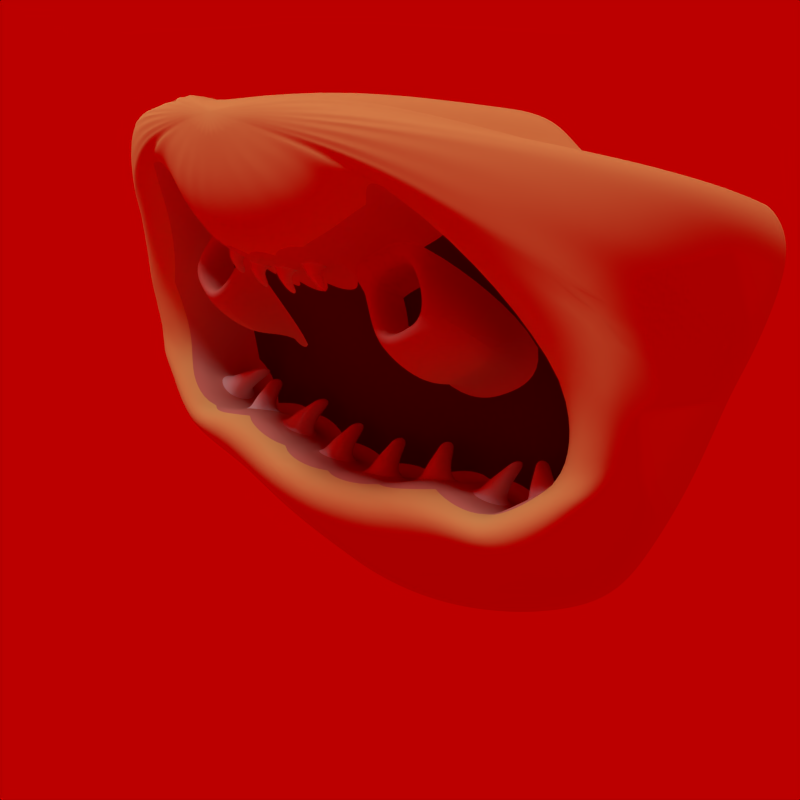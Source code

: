 # Source: plasma_discharge.blend  (saved by Blender 2.74.0; exported with 4.5.12 LTS)
import bpy
from mathutils import Matrix  # noqa: F401  (used for matrix-valued properties, if any)

bpy.ops.wm.read_factory_settings(use_empty=True)
scene = bpy.context.scene
scene.name = 'Scene'

# ---- collections
col_collection_1 = bpy.data.collections.new('Collection 1'); scene.collection.children.link(col_collection_1)

# ---- materials (node trees are filled in below, after node groups)
mat_red = bpy.data.materials.new('red')
mat_red.alpha_threshold = 0.0
mat_red.use_transparent_shadow = False
mat_red.diffuse_color = (0.6667, 0.2936, 0.2342, 1.0)
mat_red.roughness = 0.5
mat_base = bpy.data.materials.new('base')
mat_base.alpha_threshold = 0.0
mat_base.use_transparent_shadow = False
mat_base.diffuse_color = (0.8, 0.6, 0.2, 1.0)
mat_base.roughness = 0.5
mat_base.specular_intensity = 0.2
mat_dark = bpy.data.materials.new('dark')
mat_dark.alpha_threshold = 0.0
mat_dark.use_transparent_shadow = False
mat_dark.diffuse_color = (0.1, 0.0, 0.0, 1.0)
mat_dark.specular_color = (0.7, 0.5, 0.8)
mat_dark.roughness = 0.5
mat_dark.specular_intensity = 0.2
mat_yellow = bpy.data.materials.new('yellow')
mat_yellow.alpha_threshold = 0.0
mat_yellow.use_transparent_shadow = False
mat_yellow.diffuse_color = (1.0, 0.8, 0.5, 1.0)
mat_yellow.roughness = 0.5
mat_tooth = bpy.data.materials.new('Tooth')
mat_tooth.alpha_threshold = 0.0
mat_tooth.use_transparent_shadow = False
mat_tooth.roughness = 0.5

# ---- material node trees

# ---- world
world_world = bpy.data.worlds.new('World'); scene.world = world_world
world_world.color = (0.5, 0.0, 0.0)
world_world.use_sun_shadow = False
world_world.sun_shadow_jitter_overblur = 0.0
world_world.cycles.sampling_method = 'MANUAL'
world_world.cycles.sample_map_resolution = 256

# ---- cameras
cam_camera = bpy.data.cameras.new('Camera')
cam_camera.clip_end = 100.0
cam_camera.lens = 35.0
cam_camera.sensor_width = 30.0
cam_camera.sensor_height = 18.0
cam_camera.ortho_scale = 7.314
cam_camera.dof.focus_distance = 0.0
cam_camera.dof.aperture_fstop = 128.0

# ---- lights
light_point_004 = bpy.data.lights.new('Point.004', 'POINT')
light_point_004.color = (1.0, 0.0, 0.0)
light_point_004.transmission_factor = 0.0
light_point_004.shadow_buffer_clip_start = 0.5
light_point_004.shadow_soft_size = 0.1
light_point_004.shadow_maximum_resolution = 0.006
light_point_004.use_absolute_resolution = True
light_point_004.cycles.use_multiple_importance_sampling = False
light_point_003 = bpy.data.lights.new('Point.003', 'POINT')
light_point_003.color = (0.75, 1.0, 0.0)
light_point_003.transmission_factor = 0.0
light_point_003.shadow_buffer_clip_start = 0.5
light_point_003.shadow_soft_size = 0.1
light_point_003.shadow_maximum_resolution = 0.006
light_point_003.use_absolute_resolution = True
light_point_003.cycles.use_multiple_importance_sampling = False
light_point_002 = bpy.data.lights.new('Point.002', 'POINT')
light_point_002.color = (1.0, 0.0, 0.0)
light_point_002.transmission_factor = 0.0
light_point_002.shadow_buffer_clip_start = 0.5
light_point_002.shadow_soft_size = 0.1
light_point_002.shadow_maximum_resolution = 0.006
light_point_002.use_absolute_resolution = True
light_point_002.cycles.use_multiple_importance_sampling = False
light_point_001 = bpy.data.lights.new('Point.001', 'POINT')
light_point_001.color = (0.75, 1.0, 0.0)
light_point_001.transmission_factor = 0.0
light_point_001.shadow_buffer_clip_start = 0.5
light_point_001.shadow_soft_size = 0.1
light_point_001.shadow_maximum_resolution = 0.006
light_point_001.use_absolute_resolution = True
light_point_001.cycles.use_multiple_importance_sampling = False
light_point = bpy.data.lights.new('Point', 'POINT')
light_point.color = (1.0, 0.0, 0.0)
light_point.transmission_factor = 0.0
light_point.shadow_buffer_clip_start = 0.5
light_point.shadow_soft_size = 0.1
light_point.shadow_maximum_resolution = 0.006
light_point.use_absolute_resolution = True
light_point.cycles.use_multiple_importance_sampling = False
light_lamp = bpy.data.lights.new('Lamp', 'SUN')
light_lamp.transmission_factor = 0.0
light_lamp.cutoff_distance = 30.0
light_lamp.angle = 0.1993
light_lamp.energy = 1.0
light_lamp.shadow_buffer_clip_start = 1.001
light_lamp.shadow_soft_size = 0.1
light_lamp.shadow_cascade_max_distance = 1000.0
light_lamp.cycles.use_multiple_importance_sampling = False

# ---- meshes
me_dragon = bpy.data.meshes.new('Dragon')
me_dragon.from_pydata([(0.3244, -0.2168, 13.14), (0.2228, -0.2228, 13.16), (0.2759, -0.2759, 13.07), (-0.4252, -0.7364, 12.51), (-0.5412, -0.6412, 12.51), (-0.5412, -0.6412, 12.76), (-0.4252, -0.7364, 12.76), (0.5412, -0.6412, 12.76), (0.5718, -0.4821, 12.84), (0.558, -0.4729, 12.57), (0.5412, -0.6412, 12.51), (0.2759, -0.2759, 12.94), (0.3797, -0.4158, 12.94), (0.4322, -0.4509, 12.78), (0.3968, -0.3968, 12.64), (0.2148, -0.5185, 12.64), (0.2512, -0.5719, 12.78), (0.2389, -0.5099, 12.94), (0.1493, -0.3605, 12.94), (-0.1493, -0.3605, 12.94), (-0.2389, -0.5099, 12.94), (-0.2512, -0.5719, 12.78), (-0.2148, -0.5185, 12.64), (-0.3968, -0.3968, 12.64), (-0.4322, -0.4509, 12.78), (-0.3797, -0.4158, 12.94), (-0.2759, -0.2759, 12.94), (0.1751, -0.262, 13.16), (0.1206, -0.2911, 13.16), (0.1493, -0.3605, 13.07), (0.2168, -0.3244, 13.07), (0.06148, -0.3091, 13.16), (0.07612, -0.3827, 13.07), (1.929e-17, -0.3151, 13.16), (2.389e-17, -0.3902, 13.07), (-0.06148, -0.3091, 13.16), (-0.07612, -0.3827, 13.07), (-0.1206, -0.2911, 13.16), (-0.1493, -0.3605, 13.07), (-0.1751, -0.262, 13.16), (-0.2168, -0.3244, 13.07), (-0.2228, -0.2228, 13.16), (-0.2759, -0.2759, 13.07), (-0.3244, -0.2168, 13.14), (-0.5718, -0.4821, 12.84), (-0.558, -0.4729, 12.57), (-0.4666, -0.3118, 12.64), (-0.3244, -0.2168, 12.94), (-0.3355, -0.4103, 12.94), (-0.3349, -0.4094, 12.84), (-0.2696, -0.3213, 12.84), (-0.2702, -0.3222, 12.94), (-0.1943, -0.3729, 12.94), (-0.1937, -0.372, 12.84), (-0.2501, -0.4661, 12.84), (-0.2507, -0.467, 12.94), (0.2507, -0.467, 12.94), (0.2501, -0.4661, 12.84), (0.1937, -0.372, 12.84), (0.1943, -0.3729, 12.94), (0.2702, -0.3222, 12.94), (0.2696, -0.3213, 12.84), (0.3349, -0.4094, 12.84), (0.3355, -0.4103, 12.94), (0.4252, -0.7364, 12.51), (0.2929, -0.7071, 12.51), (0.2929, -0.7071, 12.76), (0.4252, -0.7364, 12.76), (0.1493, -0.7507, 12.51), (0.1493, -0.7507, 12.76), (4.686e-17, -0.7654, 12.51), (4.686e-17, -0.7654, 12.76), (-0.1493, -0.7507, 12.51), (-0.1493, -0.7507, 12.76), (-0.2929, -0.7071, 12.51), (-0.2929, -0.7071, 12.76), (-0.3475, -0.5201, 12.78), (-0.3119, -0.4667, 12.64), (0.3244, -0.2168, 12.94), (0.4666, -0.3118, 12.64), (0.3138, -0.4696, 12.94), (0.3475, -0.5201, 12.78), (-0.2347, -0.3513, 12.94), (-0.2341, -0.3504, 12.84), (-0.2958, -0.4427, 12.94), (-0.2952, -0.4418, 12.84), (0.2347, -0.3513, 12.94), (0.2341, -0.3504, 12.84), (0.2958, -0.4427, 12.94), (0.2952, -0.4418, 12.84), (0.3119, -0.4667, 12.64), (0.2168, -0.3244, 12.94), (-0.3138, -0.4696, 12.94), (0.4822, -0.8216, 12.8), (0.6137, -0.7137, 12.8), (0.7216, -0.5822, 12.8), (0.3321, -0.8018, 12.8), (0.1693, -0.8512, 12.8), (5.314e-17, -0.8679, 12.8), (-0.1693, -0.8512, 12.8), (-0.3321, -0.8018, 12.8), (-0.4822, -0.8216, 12.8), (-0.6137, -0.7137, 12.8), (-0.7216, -0.5822, 12.8), (-0.2168, -0.3244, 12.94), (0.3902, -0.1682, 13.14), (0.7654, -0.1682, 12.91), (0.7507, -0.1335, 12.91), (0.3827, -0.1552, 13.14), (-2.541e-21, -0.1682, 13.22), (0.3827, -0.1919, 13.14), (0.7507, -0.2651, 12.91), (0.3605, -0.2044, 13.14), (0.7071, -0.3479, 12.91), (-0.3605, -0.2044, 13.14), (-0.3827, -0.1919, 13.14), (-0.7071, -0.3479, 12.91), (-0.7507, -0.2651, 12.91), (-0.3902, -0.1682, 13.14), (-0.7654, -0.1682, 12.91), (-0.3827, -0.1552, 13.14), (-0.7507, -0.1335, 12.91), (-0.3605, -0.1335, 13.14), (-0.7071, -0.1271, 12.91), (-0.3244, -0.1121, 13.14), (-0.6364, -0.08372, 12.51), (-0.2759, -0.09873, 13.14), (-0.5412, -0.05749, 12.51), (-0.2168, -0.09557, 13.14), (-0.4252, -0.04998, 12.51), (-0.1493, -0.1102, 13.14), (-0.2929, -0.03533, 12.51), (-0.07612, -0.1199, 13.14), (-0.1493, -0.03107, 12.91), (-7.168e-17, -0.1188, 13.14), (-1.406e-16, -0.01636, 12.91), (0.07612, -0.1199, 13.14), (0.1493, -0.03107, 12.91), (0.1493, -0.1102, 13.14), (0.2929, -0.03533, 12.51), (0.2168, -0.09557, 13.14), (0.4252, -0.04998, 12.51), (0.2759, -0.09873, 13.14), (0.5412, -0.05749, 12.51), (0.3244, -0.1121, 13.14), (0.6364, -0.08372, 12.51), (0.3605, -0.1335, 13.14), (0.7071, -0.1271, 12.91), (0.75, -0.2, 12.52), (0.7308, -0.1195, 12.52), (0.7308, -0.3426, 12.52), (0.6739, -0.4145, 12.44), (0.6515, -0.5873, 12.44), (-0.7308, -0.3426, 12.52), (-0.6739, -0.4145, 12.44), (-0.75, -0.2, 12.52), (-0.7308, -0.1195, 12.52), (-0.6739, -0.06905, 12.52), (-0.1951, 0.06732, 12.52), (-1.832e-16, 0.08654, 12.52), (0.1951, 0.06732, 12.52), (0.6739, -0.06905, 12.52), (0.6071, -0.7389, 12.44), (0.5556, -0.8632, 12.44), (0.3827, -0.9557, 12.44), (0.1951, -1.013, 12.44), (6.169e-17, -1.032, 12.44), (-0.1951, -1.013, 12.44), (-0.3827, -0.9557, 12.44), (-0.5556, -0.8632, 12.44), (-0.6071, -0.7389, 12.44), (-0.6515, -0.5873, 12.44), (0.1095, -0.5504, 12.64), (3.436e-17, -0.5612, 12.64), (-0.1095, -0.5504, 12.64), (0.07612, -0.3827, 12.94), (2.389e-17, -0.3902, 12.94), (-0.07612, -0.3827, 12.94), (-0.4561, -0.711, 12.6), (-0.5103, -0.6666, 12.6), (-0.5103, -0.6666, 12.68), (-0.4561, -0.711, 12.68), (0.3862, -0.7277, 12.6), (0.3319, -0.7157, 12.6), (0.3319, -0.7157, 12.68), (0.3862, -0.7277, 12.68), (0.2546, -0.7187, 12.6), (0.1876, -0.739, 12.6), (0.1876, -0.739, 12.68), (0.2546, -0.7187, 12.68), (0.1095, -0.7546, 12.6), (0.03981, -0.7614, 12.6), (0.03981, -0.7614, 12.68), (0.1095, -0.7546, 12.68), (-0.03981, -0.7614, 12.6), (-0.1095, -0.7546, 12.6), (-0.1095, -0.7546, 12.68), (-0.03981, -0.7614, 12.68), (-0.1876, -0.739, 12.6), (-0.2546, -0.7187, 12.6), (-0.2546, -0.7187, 12.68), (-0.1876, -0.739, 12.68), (-0.3319, -0.7157, 12.6), (-0.3862, -0.7277, 12.6), (-0.3862, -0.7277, 12.68), (-0.3319, -0.7157, 12.68), (0.5103, -0.6666, 12.6), (0.4561, -0.711, 12.6), (0.4561, -0.711, 12.68), (0.5103, -0.6666, 12.68), (-0.4198, -0.6115, 12.58), (-0.4198, -0.6115, 12.62), (0.3807, -0.6241, 12.58), (0.3807, -0.6241, 12.62), (0.1921, -0.6332, 12.58), (0.1921, -0.6332, 12.62), (0.06486, -0.6585, 12.58), (0.06486, -0.6585, 12.62), (-0.06486, -0.6585, 12.58), (-0.06486, -0.6585, 12.62), (-0.1921, -0.6332, 12.58), (-0.1921, -0.6332, 12.62), (-0.3807, -0.6241, 12.58), (-0.3807, -0.6241, 12.62), (0.4198, -0.6115, 12.58), (0.4198, -0.6115, 12.62), (0.1302, -0.3663, 12.98), (0.1302, -0.3663, 13.02), (0.09526, -0.3769, 13.02), (0.09526, -0.3769, 12.98), (0.05622, -0.3846, 12.98), (0.05622, -0.3846, 13.02), (0.0199, -0.3882, 13.02), (0.0199, -0.3882, 12.98), (-0.0199, -0.3882, 12.98), (-0.0199, -0.3882, 13.02), (-0.05622, -0.3846, 13.02), (-0.05622, -0.3846, 12.98), (-0.09526, -0.3769, 12.98), (-0.09526, -0.3769, 13.02), (-0.1302, -0.3663, 13.02), (-0.1302, -0.3663, 12.98), (0.1272, -0.4194, 12.96), (0.1272, -0.4194, 12.97), (0.04296, -0.4362, 12.97), (0.04296, -0.4362, 12.96), (-0.04296, -0.4362, 12.97), (-0.04296, -0.4362, 12.96), (-0.1272, -0.4194, 12.97), (-0.1272, -0.4194, 12.96), (0.4499, -0.6298, 12.59), (0.4801, -0.6482, 12.61), (-0.444, -0.6778, 12.61), (-0.4319, -0.6447, 12.59), (-0.1891, -0.7038, 12.67), (-0.1906, -0.6685, 12.64), (-0.05651, -0.6928, 12.59), (-0.04816, -0.7271, 12.61), (0.3482, -0.6852, 12.67), (0.3644, -0.6547, 12.64), (-0.1891, -0.7038, 12.61), (-0.1906, -0.6685, 12.59), (0.3825, -0.6586, 12.59), (0.3843, -0.6932, 12.61), (0.2338, -0.6902, 12.67), (0.2129, -0.6617, 12.64), (-0.3825, -0.6586, 12.59), (-0.3843, -0.6932, 12.61), (-0.3843, -0.6932, 12.67), (-0.3825, -0.6586, 12.64), (0.2338, -0.6902, 12.61), (0.2129, -0.6617, 12.59), (0.4801, -0.6482, 12.67), (0.4499, -0.6298, 12.64), (-0.04816, -0.7271, 12.67), (-0.05651, -0.6928, 12.64), (-0.4801, -0.6482, 12.67), (-0.4499, -0.6298, 12.64), (0.07974, -0.6905, 12.59), (0.09462, -0.7226, 12.61), (0.09462, -0.7226, 12.67), (0.07974, -0.6905, 12.64), (0.444, -0.6778, 12.61), (0.4319, -0.6447, 12.59), (-0.07974, -0.6905, 12.59), (-0.09462, -0.7226, 12.61), (-0.09462, -0.7226, 12.67), (-0.07974, -0.6905, 12.64), (-0.4319, -0.6447, 12.64), (-0.444, -0.6778, 12.67), (-0.2129, -0.6617, 12.64), (-0.2338, -0.6902, 12.67), (0.3644, -0.6547, 12.59), (0.3482, -0.6852, 12.61), (0.1906, -0.6685, 12.64), (0.1891, -0.7038, 12.67), (0.4319, -0.6447, 12.64), (0.444, -0.6778, 12.67), (-0.3644, -0.6547, 12.59), (-0.3482, -0.6852, 12.61), (0.05651, -0.6928, 12.59), (0.04816, -0.7271, 12.61), (0.04816, -0.7271, 12.67), (0.05651, -0.6928, 12.64), (-0.4499, -0.6298, 12.59), (-0.4801, -0.6482, 12.61), (0.3843, -0.6932, 12.67), (0.3825, -0.6586, 12.64), (-0.2129, -0.6617, 12.59), (-0.2338, -0.6902, 12.61), (-0.3482, -0.6852, 12.67), (-0.3644, -0.6547, 12.64), (0.1906, -0.6685, 12.59), (0.1891, -0.7038, 12.61), (0.04738, -0.419, 13.0), (0.0518, -0.4018, 13.02), (0.04738, -0.419, 12.97), (0.0518, -0.4018, 12.99), (-0.02759, -0.4042, 12.99), (-0.03528, -0.4202, 12.97), (-0.1166, -0.4052, 13.0), (-0.1059, -0.3911, 13.02), (0.1282, -0.4017, 13.0), (0.1292, -0.384, 13.02), (0.1282, -0.4017, 12.97), (0.1292, -0.384, 12.99), (-0.03528, -0.4202, 13.0), (-0.02759, -0.4042, 13.02), (-0.1292, -0.384, 12.99), (-0.1282, -0.4017, 12.97), (0.02759, -0.4042, 13.02), (0.03528, -0.4202, 13.0), (-0.04738, -0.419, 13.0), (-0.0518, -0.4018, 13.02), (-0.0518, -0.4018, 12.99), (-0.04738, -0.419, 12.97), (-0.1292, -0.384, 13.02), (-0.1282, -0.4017, 13.0), (0.1059, -0.3911, 13.02), (0.1166, -0.4052, 13.0), (-0.1166, -0.4052, 12.97), (-0.1059, -0.3911, 12.99), (0.02759, -0.4042, 12.99), (0.03528, -0.4202, 12.97), (0.1059, -0.3911, 12.99), (0.1166, -0.4052, 12.97)], [], [(0, 1, 2), (7, 8, 9, 10), (11, 12, 13, 14), (15, 16, 17, 18), (19, 20, 21, 22), (23, 24, 25, 26), (27, 28, 29, 30), (30, 2, 1, 27), (28, 31, 32, 29), (31, 33, 34, 32), (33, 35, 36, 34), (35, 37, 38, 36), (37, 39, 40, 38), (39, 41, 42, 40), (43, 42, 41), (43, 44, 45, 46, 47), (48, 49, 50, 51), (52, 53, 54, 55), (56, 57, 58, 59), (60, 61, 62, 63), (255, 261, 220, 221), (4, 45, 44, 5), (22, 21, 76, 77), (78, 79, 9, 8, 0), (80, 17, 16, 81), (77, 76, 24, 23), (81, 13, 12, 80), (82, 83, 53, 52), (51, 50, 83, 82), (84, 85, 49, 48), (55, 54, 85, 84), (86, 87, 61, 60), (59, 58, 87, 86), (88, 89, 57, 56), (63, 62, 89, 88), (14, 13, 81, 90), (11, 60, 63, 12), (91, 86, 60, 11), (18, 59, 86, 91), (92, 25, 24, 76), (80, 88, 56, 17), (12, 63, 88, 80), (17, 56, 59, 18), (76, 21, 20, 92), (90, 81, 16, 15), (58, 57, 89, 87), (62, 61, 87, 89), (50, 49, 85, 83), (54, 53, 83, 85), (7, 67, 93, 94), (94, 95, 7), (67, 66, 96, 93), (66, 69, 97, 96), (69, 71, 98, 97), (71, 73, 99, 98), (73, 75, 100, 99), (75, 6, 101, 100), (6, 5, 102, 101), (5, 103, 102), (19, 52, 55, 20), (104, 82, 52, 19), (26, 51, 82, 104), (92, 84, 48, 25), (20, 55, 84, 92), (25, 48, 51, 26), (105, 106, 107, 108), (105, 109, 110), (110, 111, 106, 105), (110, 109, 112), (112, 113, 111, 110), (112, 109, 0), (0, 113, 112), (0, 2, 78), (0, 8, 113), (114, 109, 115), (114, 116, 43), (115, 117, 116, 114), (115, 109, 118), (118, 119, 117, 115), (118, 109, 120), (120, 121, 119, 118), (120, 109, 122), (122, 123, 121, 120), (122, 109, 124), (124, 125, 123, 122), (124, 109, 126), (126, 127, 125, 124), (126, 109, 128), (128, 129, 127, 126), (128, 109, 130), (130, 131, 129, 128), (130, 109, 132), (132, 133, 131, 130), (132, 109, 134), (134, 135, 133, 132), (134, 109, 136), (136, 137, 135, 134), (136, 109, 138), (138, 139, 137, 136), (138, 109, 140), (140, 141, 139, 138), (140, 109, 142), (142, 143, 141, 140), (142, 109, 144), (144, 145, 143, 142), (144, 109, 146), (146, 147, 145, 144), (146, 109, 108), (108, 107, 147, 146), (108, 109, 105), (106, 148, 149, 107), (111, 150, 148, 106), (113, 151, 150, 111), (113, 8, 95), (113, 95, 152, 151), (117, 153, 154, 116), (119, 155, 153, 117), (121, 156, 155, 119), (123, 157, 156, 121), (135, 159, 158, 133), (137, 160, 159, 135), (107, 149, 161, 147), (152, 95, 94, 162), (162, 94, 93, 163), (163, 93, 96, 164), (164, 96, 97, 165), (165, 97, 98, 166), (166, 98, 99, 167), (167, 99, 100, 168), (168, 100, 101, 169), (169, 101, 102, 170), (170, 102, 103, 171), (154, 171, 103, 116), (109, 1, 0), (109, 27, 1), (109, 28, 27), (109, 31, 28), (109, 33, 31), (109, 35, 33), (109, 37, 35), (109, 39, 37), (109, 41, 39), (10, 14, 90, 64), (10, 9, 79, 14), (64, 90, 15, 65), (65, 15, 172, 68), (68, 172, 173, 70), (70, 173, 174, 72), (72, 174, 22, 74), (74, 22, 77, 3), (3, 77, 23, 4), (116, 44, 43), (103, 5, 44), (103, 44, 116), (14, 79, 78, 11), (11, 2, 30, 91), (91, 30, 29, 18), (18, 175, 172, 15), (173, 172, 175, 176), (176, 177, 174, 173), (316, 314, 244, 245), (22, 174, 177, 19), (19, 38, 40, 104), (104, 40, 42, 26), (23, 46, 45, 4), (26, 47, 46, 23), (26, 42, 47), (47, 42, 43), (78, 2, 11), (43, 109, 114), (43, 41, 109), (8, 7, 95), (3, 4, 179, 178), (4, 5, 180, 179), (5, 6, 181, 180), (6, 3, 178, 181), (64, 65, 183, 182), (65, 66, 184, 183), (66, 67, 185, 184), (67, 64, 182, 185), (65, 68, 187, 186), (68, 69, 188, 187), (69, 66, 189, 188), (66, 65, 186, 189), (68, 70, 191, 190), (70, 71, 192, 191), (71, 69, 193, 192), (69, 68, 190, 193), (70, 72, 195, 194), (72, 73, 196, 195), (73, 71, 197, 196), (71, 70, 194, 197), (72, 74, 199, 198), (74, 75, 200, 199), (75, 73, 201, 200), (73, 72, 198, 201), (74, 3, 203, 202), (3, 6, 204, 203), (6, 75, 205, 204), (75, 74, 202, 205), (10, 64, 207, 206), (64, 67, 208, 207), (67, 7, 209, 208), (7, 10, 206, 209), (266, 269, 223, 222), (265, 271, 214, 215), (273, 250, 224, 225), (275, 256, 218, 219), (281, 278, 216, 217), (262, 292, 212), (292, 259, 213, 212), (256, 284, 218), (290, 255, 221), (288, 253, 210, 211), (284, 287, 219, 218), (250, 283, 224), (294, 265, 215), (296, 273, 225), (298, 266, 222), (300, 303, 217, 216), (287, 275, 219), (304, 277, 211, 210), (278, 300, 216), (253, 304, 210), (259, 307, 213), (308, 290, 221, 220), (307, 262, 212, 213), (269, 311, 223), (261, 308, 220), (312, 294, 215, 214), (311, 298, 222, 223), (271, 312, 214), (303, 281, 217), (283, 296, 225, 224), (277, 288, 211), (18, 29, 227, 226), (29, 32, 228, 227), (32, 175, 229, 228), (175, 18, 226, 229), (175, 32, 231, 230), (32, 34, 232, 231), (34, 176, 233, 232), (176, 175, 230, 233), (176, 34, 235, 234), (34, 36, 236, 235), (36, 177, 237, 236), (177, 176, 234, 237), (177, 36, 239, 238), (36, 38, 240, 239), (38, 19, 241, 240), (19, 177, 238, 241), (324, 322, 243, 242), (319, 326, 246, 247), (335, 319, 247), (332, 335, 247, 246), (314, 331, 244), (320, 337, 248), (322, 339, 243), (340, 320, 248, 249), (331, 343, 245, 244), (343, 316, 245), (326, 332, 246), (337, 329, 249, 248), (339, 345, 242, 243), (329, 340, 249), (345, 324, 242), (229, 226, 325, 344), (344, 325, 324, 345), (241, 238, 341, 328), (328, 341, 340, 329), (228, 229, 344, 338), (338, 344, 345, 339), (240, 241, 328, 336), (336, 328, 329, 337), (235, 236, 333, 327), (327, 333, 332, 326), (233, 230, 317, 342), (342, 317, 316, 343), (232, 233, 342, 330), (330, 342, 343, 331), (238, 239, 321, 341), (341, 321, 320, 340), (227, 228, 338, 323), (323, 338, 339, 322), (239, 240, 336, 321), (321, 336, 337, 320), (231, 232, 330, 315), (315, 330, 331, 314), (236, 237, 334, 333), (333, 334, 335, 332), (237, 234, 318, 334), (334, 318, 319, 335), (234, 235, 327, 318), (318, 327, 326, 319), (226, 227, 323, 325), (325, 323, 322, 324), (180, 181, 289, 276), (276, 289, 288, 277), (207, 208, 297, 282), (282, 297, 296, 283), (192, 193, 280, 302), (302, 280, 281, 303), (186, 187, 313, 270), (270, 313, 312, 271), (205, 202, 299, 310), (310, 299, 298, 311), (187, 188, 295, 313), (313, 295, 294, 312), (198, 199, 309, 260), (260, 309, 308, 261), (204, 205, 310, 268), (268, 310, 311, 269), (185, 182, 263, 306), (306, 263, 262, 307), (199, 200, 291, 309), (309, 291, 290, 308), (184, 185, 306, 258), (258, 306, 307, 259), (178, 179, 305, 252), (252, 305, 304, 253), (190, 191, 301, 279), (279, 301, 300, 278), (179, 180, 276, 305), (305, 276, 277, 304), (196, 197, 274, 286), (286, 274, 275, 287), (191, 192, 302, 301), (301, 302, 303, 300), (202, 203, 267, 299), (299, 267, 266, 298), (208, 209, 272, 297), (297, 272, 273, 296), (188, 189, 264, 295), (295, 264, 265, 294), (206, 207, 282, 251), (251, 282, 283, 250), (195, 196, 286, 285), (285, 286, 287, 284), (181, 178, 252, 289), (289, 252, 253, 288), (200, 201, 254, 291), (291, 254, 255, 290), (194, 195, 285, 257), (257, 285, 284, 256), (183, 184, 258, 293), (293, 258, 259, 292), (182, 183, 293, 263), (263, 293, 292, 262), (193, 190, 279, 280), (280, 279, 278, 281), (197, 194, 257, 274), (274, 257, 256, 275), (209, 206, 251, 272), (272, 251, 250, 273), (189, 186, 270, 264), (264, 270, 271, 265), (203, 204, 268, 267), (267, 268, 269, 266), (230, 231, 315, 317), (317, 315, 314, 316), (201, 198, 260, 254), (254, 260, 261, 255), (123, 125, 157), (147, 161, 145), (137, 139, 160), (133, 158, 131)])
me_dragon.polygons.foreach_set('use_smooth', [True] * 366)
me_dragon.polygons.foreach_set('material_index', [1, 0, 0, 0, 0, 0, 1, 1, 1, 1, 1, 1, 1, 1, 1, 0, 0, 0, 0, 0, 4, 0, 0, 0, 0, 0, 0, 0, 0, 0, 0, 0, 0, 0, 0, 0, 0, 0, 0, 0, 0, 0, 0, 0, 0, 2, 2, 2, 2, 1, 1, 1, 1, 1, 1, 1, 1, 1, 1, 0, 0, 0, 0, 0, 0, 1, 1, 1, 1, 1, 1, 1, 0, 1, 1, 1, 1, 1, 1, 1, 1, 1, 1, 1, 1, 1, 1, 1, 1, 1, 1, 1, 1, 1, 1, 1, 1, 1, 1, 1, 1, 1, 1, 1, 1, 1, 1, 1, 1, 1, 1, 1, 1, 1, 1, 1, 1, 1, 1, 1, 1, 1, 1, 1, 1, 1, 1, 1, 1, 1, 1, 1, 1, 1, 1, 1, 1, 1, 1, 1, 1, 1, 2, 2, 2, 2, 2, 2, 2, 2, 2, 1, 1, 1, 2, 0, 0, 2, 2, 2, 4, 2, 0, 0, 2, 2, 0, 0, 0, 1, 1, 1, 0, 0, 0, 0, 0, 0, 0, 0, 0, 0, 0, 0, 0, 0, 0, 0, 0, 0, 0, 0, 0, 0, 0, 0, 0, 0, 0, 0, 0, 0, 0, 0, 4, 4, 4, 4, 4, 4, 4, 4, 4, 4, 4, 4, 4, 4, 4, 4, 4, 4, 4, 4, 4, 4, 4, 4, 4, 4, 4, 4, 4, 4, 4, 0, 0, 0, 0, 0, 0, 0, 0, 0, 0, 0, 0, 0, 0, 0, 0, 4, 4, 4, 4, 4, 4, 4, 4, 4, 4, 4, 4, 4, 4, 4, 4, 4, 4, 4, 4, 4, 4, 4, 4, 4, 4, 4, 4, 4, 4, 4, 4, 4, 4, 4, 4, 4, 4, 4, 4, 4, 4, 4, 4, 4, 4, 4, 4, 4, 4, 4, 4, 4, 4, 4, 4, 4, 4, 4, 4, 4, 4, 4, 4, 4, 4, 4, 4, 4, 4, 4, 4, 4, 4, 4, 4, 4, 4, 4, 4, 4, 4, 4, 4, 4, 4, 4, 4, 4, 4, 4, 4, 4, 4, 4, 4, 4, 4, 4, 4, 4, 4, 4, 4, 4, 4, 4, 4, 4, 4, 4, 1, 1, 1, 1])
_k = set([(0, 2), (0, 8), (2, 30), (3, 4), (3, 74), (4, 45), (5, 6), (5, 44), (6, 75), (7, 8), (7, 67), (9, 10), (9, 79), (10, 64), (11, 12), (11, 14), (11, 91), (12, 13), (12, 80), (13, 14), (13, 81), (14, 90), (15, 16), (15, 18), (15, 90), (16, 17), (16, 81), (17, 18), (17, 80), (18, 91), (19, 20), (19, 22), (19, 104), (20, 21), (20, 92), (21, 22), (21, 76), (22, 77), (23, 24), (23, 26), (23, 77), (24, 25), (24, 76), (25, 26), (25, 92), (26, 104), (29, 30), (29, 32), (32, 34), (34, 36), (36, 38), (38, 40), (40, 42), (42, 43), (43, 44), (45, 46), (46, 47), (48, 49), (48, 51), (48, 84), (49, 50), (49, 85), (50, 51), (50, 83), (51, 82), (52, 53), (52, 55), (52, 82), (53, 54), (53, 83), (54, 55), (54, 85), (55, 84), (56, 57), (56, 59), (56, 88), (57, 58), (57, 89), (58, 59), (58, 87), (59, 86), (60, 61), (60, 63), (60, 86), (61, 62), (61, 87), (62, 63), (62, 89), (63, 88), (64, 65), (65, 68), (66, 67), (66, 69), (68, 70), (69, 71), (70, 72), (71, 73), (72, 74), (73, 75), (78, 79), (178, 179), (178, 181), (179, 180), (180, 181), (182, 183), (182, 185), (183, 184), (184, 185), (186, 187), (186, 189), (187, 188), (188, 189), (190, 191), (190, 193), (191, 192), (192, 193), (194, 195), (194, 197), (195, 196), (196, 197), (198, 199), (198, 201), (199, 200), (200, 201), (202, 203), (202, 205), (203, 204), (204, 205), (206, 207), (206, 209), (207, 208), (208, 209), (210, 211), (212, 213), (214, 215), (216, 217), (218, 219), (220, 221), (222, 223), (224, 225), (226, 227), (226, 229), (227, 228), (228, 229), (230, 231), (230, 233), (231, 232), (232, 233), (234, 235), (234, 237), (235, 236), (236, 237), (238, 239), (238, 241), (239, 240), (240, 241), (242, 243), (244, 245), (246, 247), (248, 249)])
me_dragon.attributes.new('sharp_edge', 'BOOLEAN', 'EDGE').data.foreach_set('value', [ (min(e.vertices), max(e.vertices)) in _k for e in me_dragon.edges])
me_dragon.materials.append(mat_red)
me_dragon.materials.append(mat_base)
me_dragon.materials.append(mat_dark)
me_dragon.materials.append(mat_yellow)
me_dragon.materials.append(mat_tooth)
me_dragon.use_remesh_preserve_volume = False
me_dragon.use_remesh_preserve_attributes = False
me_dragon.use_mirror_vertex_groups = False
me_dragon.update()
me_dragon.normals_split_custom_set([tuple(v) for v in zip(*[iter([0.1751, -0.604, 0.7775, 0.2709, -0.5323, 0.802, 0.3178, -0.7277, 0.6079, -0.8965, 0.4427, 0.01722, -0.9173, -0.3969, -0.03149, -0.9813, -0.1922, -0.007766, -0.8506, 0.5257, 0.01353, 0.7794, 0.6209, 0.08339, 0.7794, 0.6209, 0.08339, 0.7794, 0.6209, 0.08339, 0.7794, 0.6209, 0.08339, -0.8719, -0.4825, 0.08339, -0.8719, -0.4825, 0.08339, -0.8719, -0.4825, 0.08339, -0.8719, -0.4825, 0.08339, 0.8719, -0.4825, 0.08339, 0.8719, -0.4825, 0.08339, 0.8719, -0.4825, 0.08339, 0.8719, -0.4825, 0.08339, -0.7794, 0.6209, 0.08339, -0.7794, 0.6209, 0.08339, -0.7794, 0.6209, 0.08339, -0.7794, 0.6209, 0.08339, 0.3278, -0.4827, 0.8122, 0.2313, -0.5488, 0.8033, 0.2956, -0.7136, 0.6351, 0.4291, -0.6422, 0.6351, 0.4291, -0.6422, 0.6351, 0.3178, -0.7277, 0.6079, 0.2709, -0.5323, 0.802, 0.3278, -0.4827, 0.8122, 0.2313, -0.5488, 0.8033, 0.12, -0.5923, 0.7967, 0.1507, -0.7576, 0.6351, 0.2956, -0.7136, 0.6351, 0.12, -0.5923, 0.7967, -1.966e-06, -0.6076, 0.7943, -3.643e-06, -0.7724, 0.6351, 0.1507, -0.7576, 0.6351, -1.966e-06, -0.6076, 0.7943, -0.12, -0.5923, 0.7967, -0.1507, -0.7576, 0.6351, -3.643e-06, -0.7724, 0.6351, -0.12, -0.5923, 0.7967, -0.2313, -0.5488, 0.8033, -0.2956, -0.7136, 0.6351, -0.1507, -0.7576, 0.6351, -0.2313, -0.5488, 0.8033, -0.3278, -0.4827, 0.8122, -0.4291, -0.6422, 0.6351, -0.2956, -0.7136, 0.6351, -0.3278, -0.4827, 0.8122, -0.2322, -0.4973, 0.836, -0.3178, -0.7277, 0.6079, -0.4291, -0.6422, 0.6351, -0.1682, -0.6057, 0.7777, -0.3178, -0.7277, 0.6079, -0.2322, -0.4973, 0.836, 0.07254, -0.9961, -0.0494, 0.9173, -0.3969, -0.03149, 0.9813, -0.1922, -0.007766, 0.7763, -0.6275, -0.05918, -0.0922, -0.9881, 0.1232, 0.8032, -0.5957, -0.0005273, 0.8032, -0.5957, -0.0005273, 0.8032, -0.5957, -0.0005273, 0.8032, -0.5957, -0.0005273, -0.8577, 0.5141, -0.0005274, -0.8577, 0.5141, -0.0005274, -0.8577, 0.5141, -0.0005274, -0.8577, 0.5141, -0.0005274, 0.8577, 0.5141, -0.0005274, 0.8577, 0.5141, -0.0005274, 0.8577, 0.5141, -0.0005274, 0.8577, 0.5141, -0.0005274, -0.8032, -0.5957, -0.0005273, -0.8032, -0.5957, -0.0005273, -0.8032, -0.5957, -0.0005273, -0.8032, -0.5957, -0.0005273, 0.762, 0.4261, 0.4876, 0.677, -0.202, -0.7077, 0.2081, 0.6861, -0.6971, 0.2837, 0.9352, 0.2118, 0.8506, 0.5257, 0.01353, 0.9813, -0.1922, -0.007766, 0.9173, -0.3969, -0.03149, 0.8965, 0.4427, 0.01722, -0.4331, -0.807, -0.4015, -0.4331, -0.807, -0.4015, -0.5084, -0.7609, -0.403, -0.5084, -0.7609, -0.403, 0.02024, -0.9872, 0.158, -0.7763, -0.6275, -0.05918, -0.9813, -0.1922, -0.007766, -0.9173, -0.3969, -0.03149, -0.07254, -0.9961, -0.0494, 0.5175, -0.7745, 0.3636, 0.4398, -0.8219, 0.3621, 0.4398, -0.8219, 0.3621, 0.5175, -0.7745, 0.3636, -0.5084, -0.7609, -0.403, -0.5084, -0.7609, -0.403, -0.5798, -0.709, -0.4015, -0.5798, -0.709, -0.4015, 0.5175, -0.7745, 0.3636, 0.591, -0.7208, 0.3621, 0.591, -0.7208, 0.3621, 0.5175, -0.7745, 0.3636, -0.5555, -0.8314, -0.01074, -0.5555, -0.8314, -0.01074, -0.4714, -0.8819, -0.01069, -0.4714, -0.8819, -0.01069, -0.6344, -0.773, -0.01069, -0.6344, -0.773, -0.01069, -0.5555, -0.8314, -0.01074, -0.5555, -0.8314, -0.01074, 0.5555, 0.8314, 0.01074, 0.5555, 0.8314, 0.01074, 0.6325, 0.7745, 0.01069, 0.6325, 0.7745, 0.01069, 0.4735, 0.8807, 0.01069, 0.4735, 0.8807, 0.01069, 0.5555, 0.8314, 0.01074, 0.5555, 0.8314, 0.01074, 0.5555, -0.8314, -0.01074, 0.5555, -0.8314, -0.01074, 0.6344, -0.773, -0.01069, 0.6344, -0.773, -0.01069, 0.4714, -0.8819, -0.01069, 0.4714, -0.8819, -0.01069, 0.5555, -0.8314, -0.01074, 0.5555, -0.8314, -0.01074, -0.5555, 0.8314, 0.01074, -0.5555, 0.8314, 0.01074, -0.4735, 0.8807, 0.01069, -0.4735, 0.8807, 0.01069, -0.6325, 0.7745, 0.01069, -0.6325, 0.7745, 0.01069, -0.5555, 0.8314, 0.01074, -0.5555, 0.8314, 0.01074, 0.5798, -0.709, -0.4015, 0.5798, -0.709, -0.4015, 0.5084, -0.7609, -0.403, 0.5084, -0.7609, -0.403, 0.007156, -0.009346, 0.9999, 0.007156, -0.009346, 0.9999, 0.008058, -0.006305, 0.9999, 0.008058, -0.006305, 0.9999, 0.006314, -0.00945, 0.9999, 0.006314, -0.00945, 0.9999, 0.007156, -0.009346, 0.9999, 0.007156, -0.009346, 0.9999, 0.005906, -0.01019, 0.9999, 0.005906, -0.01019, 0.9999, 0.006314, -0.00945, 0.9999, 0.006314, -0.00945, 0.9999, -0.5175, -0.7745, 0.3636, -0.591, -0.7208, 0.3621, -0.591, -0.7208, 0.3621, -0.5175, -0.7745, 0.3636, 0.004043, -0.006081, 1.0, 0.004043, -0.006081, 1.0, 0.002733, -0.009866, 0.9999, 0.002733, -0.009866, 0.9999, 0.008058, -0.006305, 0.9999, 0.008058, -0.006305, 0.9999, 0.004043, -0.006081, 1.0, 0.004043, -0.006081, 1.0, 0.002733, -0.009866, 0.9999, 0.002733, -0.009866, 0.9999, 0.005906, -0.01019, 0.9999, 0.005906, -0.01019, 0.9999, -0.5175, -0.7745, 0.3636, -0.4398, -0.8219, 0.3621, -0.4398, -0.8219, 0.3621, -0.5175, -0.7745, 0.3636, 0.5084, -0.7609, -0.403, 0.5084, -0.7609, -0.403, 0.4331, -0.807, -0.4015, 0.4331, -0.807, -0.4015, 0.001412, -0.01196, 0.9999, 0.001412, -0.01196, 0.9999, 0.005973, -0.008926, 0.9999, 0.005973, -0.008926, 0.9999, 0.01053, -0.005891, 0.9999, 0.01053, -0.005891, 0.9999, 0.005973, -0.008926, 0.9999, 0.005973, -0.008926, 0.9999, -0.01051, -0.005891, 0.9999, -0.01051, -0.005891, 0.9999, -0.005962, -0.008926, 0.9999, -0.005962, -0.008926, 0.9999, -0.001412, -0.01196, 0.9999, -0.001412, -0.01196, 0.9999, -0.005962, -0.008926, 0.9999, -0.005962, -0.008926, 0.9999, -0.2158, 0.07558, 0.9735, -0.0797, 0.3697, 0.9257, 0.3068, -0.5004, 0.8096, 0.525, -0.262, 0.8097, 0.525, -0.262, 0.8097, 0.785, -0.3549, 0.5078, -0.2158, 0.07558, 0.9735, -0.0797, 0.3697, 0.9257, -0.01514, 0.4001, 0.9164, 0.1725, -0.2795, 0.9445, 0.3068, -0.5004, 0.8096, -0.01514, 0.4001, 0.9164, -0.07164, 0.3602, 0.9301, 0.08155, -0.4042, 0.911, 0.1725, -0.2795, 0.9445, -0.07164, 0.3602, 0.9301, 0.0, 0.3672, 0.9301, 0.0, -0.4117, 0.9113, 0.08155, -0.4042, 0.911, 0.0, 0.3672, 0.9301, 0.07164, 0.3602, 0.9301, -0.08157, -0.4042, 0.911, 0.0, -0.4117, 0.9113, 0.07164, 0.3602, 0.9301, 0.01509, 0.4001, 0.9163, -0.1559, -0.2649, 0.9516, -0.08157, -0.4042, 0.911, 0.01509, 0.4001, 0.9163, 0.0797, 0.3697, 0.9257, -0.3065, -0.4891, 0.8166, -0.1559, -0.2649, 0.9516, 0.0797, 0.3697, 0.9257, 0.2106, 0.0747, 0.9747, -0.5234, -0.271, 0.8079, -0.3065, -0.4891, 0.8166, 0.2106, 0.0747, 0.9747, -0.7852, -0.3551, 0.5073, -0.5234, -0.271, 0.8079, -0.005895, -0.01019, 0.9999, -0.005895, -0.01019, 0.9999, -0.002725, -0.009866, 0.9999, -0.002725, -0.009866, 0.9999, -0.006318, -0.00945, 0.9999, -0.006318, -0.00945, 0.9999, -0.005895, -0.01019, 0.9999, -0.005895, -0.01019, 0.9999, -0.007166, -0.009346, 0.9999, -0.007166, -0.009346, 0.9999, -0.006318, -0.00945, 0.9999, -0.006318, -0.00945, 0.9999, -0.004048, -0.006081, 1.0, -0.004048, -0.006081, 1.0, -0.008066, -0.006305, 0.9999, -0.008066, -0.006305, 0.9999, -0.002725, -0.009866, 0.9999, -0.002725, -0.009866, 0.9999, -0.004048, -0.006081, 1.0, -0.004048, -0.006081, 1.0, -0.008066, -0.006305, 0.9999, -0.008066, -0.006305, 0.9999, -0.007166, -0.009346, 0.9999, -0.007166, -0.009346, 0.9999, 0.3888, 0.05578, 0.9196, 0.891, 0.0787, 0.4471, 0.7189, 0.564, 0.4063, 0.3115, 0.3949, 0.8643, 0.3888, 0.05578, 0.9196, -6.565e-08, 0.2656, 0.9641, 0.3579, -0.1827, 0.9157, 0.3579, -0.1827, 0.9157, 0.8211, -0.3043, 0.4829, 0.891, 0.0787, 0.4471, 0.3888, 0.05578, 0.9196, 0.3579, -0.1827, 0.9157, -6.565e-08, 0.2656, 0.9641, 0.2322, -0.4355, 0.8697, 0.2322, -0.4355, 0.8697, 0.6664, -0.5371, 0.5172, 0.8211, -0.3043, 0.4829, 0.3579, -0.1827, 0.9157, 0.2322, -0.4355, 0.8697, -6.565e-08, 0.2656, 0.9641, 0.1751, -0.604, 0.7775, 0.1751, -0.604, 0.7775, 0.6664, -0.5371, 0.5172, 0.2322, -0.4355, 0.8697, -0.07254, -0.9961, -0.0494, 0.7299, -0.6835, -5.21e-08, 0.02024, -0.9872, 0.158, 0.1751, -0.604, 0.7775, 0.0435, -0.5122, 0.8577, 0.6664, -0.5371, 0.5172, -0.226, -0.4429, 0.8676, -6.565e-08, 0.2656, 0.9641, -0.3612, -0.1785, 0.9153, -0.226, -0.4429, 0.8676, -0.6836, -0.4384, 0.5835, -0.1682, -0.6057, 0.7777, -0.3612, -0.1785, 0.9153, -0.8212, -0.3041, 0.4829, -0.6836, -0.4384, 0.5835, -0.226, -0.4429, 0.8676, -0.3612, -0.1785, 0.9153, -6.565e-08, 0.2656, 0.9641, -0.389, 0.05789, 0.9194, -0.389, 0.05789, 0.9194, -0.8908, 0.08003, 0.4474, -0.8212, -0.3041, 0.4829, -0.3612, -0.1785, 0.9153, -0.389, 0.05789, 0.9194, -6.565e-08, 0.2656, 0.9641, -0.3115, 0.3949, 0.8643, -0.3115, 0.3949, 0.8643, -0.7228, 0.5584, 0.4071, -0.8908, 0.08003, 0.4474, -0.389, 0.05789, 0.9194, -0.3115, 0.3949, 0.8643, -6.565e-08, 0.2656, 0.9641, -0.2067, 0.6897, 0.694, -0.2067, 0.6897, 0.694, -0.3028, 0.9037, 0.3028, -0.7228, 0.5584, 0.4071, -0.3115, 0.3949, 0.8643, -0.2067, 0.6897, 0.694, -6.565e-08, 0.2656, 0.9641, -0.2145, 0.7573, 0.6169, -0.2145, 0.7573, 0.6169, 0.03965, 0.9839, 0.1744, -0.3028, 0.9037, 0.3028, -0.2067, 0.6897, 0.694, -0.2145, 0.7573, 0.6169, -6.565e-08, 0.2656, 0.9641, -0.1414, 0.8263, 0.5452, -0.1414, 0.8263, 0.5452, -0.1642, 0.9738, 0.1571, 0.03965, 0.9839, 0.1744, -0.2145, 0.7573, 0.6169, -0.1414, 0.8263, 0.5452, -6.565e-08, 0.2656, 0.9641, -0.01859, 0.9073, 0.42, -0.01859, 0.9073, 0.42, -0.02469, 0.993, 0.1156, -0.1642, 0.9738, 0.1571, -0.1414, 0.8263, 0.5452, -0.01859, 0.9073, 0.42, -6.565e-08, 0.2656, 0.9641, -0.05368, 0.955, 0.2918, -0.05368, 0.955, 0.2918, -0.3337, 0.9246, 0.1838, -0.02469, 0.993, 0.1156, -0.01859, 0.9073, 0.42, -0.05368, 0.955, 0.2918, -6.565e-08, 0.2656, 0.9641, -0.07943, 0.8983, 0.4322, -0.07943, 0.8983, 0.4322, -0.3186, 0.8971, 0.306, -0.3337, 0.9246, 0.1838, -0.05368, 0.955, 0.2918, -0.07943, 0.8983, 0.4322, -6.565e-08, 0.2656, 0.9641, -0.0008243, 0.8781, 0.4785, -0.0008243, 0.8781, 0.4785, 0.0, 0.9461, 0.3238, -0.3186, 0.8971, 0.306, -0.07943, 0.8983, 0.4322, -0.0008243, 0.8781, 0.4785, -6.565e-08, 0.2656, 0.9641, 0.07708, 0.8984, 0.4323, 0.07708, 0.8984, 0.4323, 0.3179, 0.8972, 0.3065, 0.0, 0.9461, 0.3238, -0.0008243, 0.8781, 0.4785, 0.07708, 0.8984, 0.4323, -6.565e-08, 0.2656, 0.9641, 0.05162, 0.955, 0.2919, 0.05162, 0.955, 0.2919, 0.3314, 0.9258, 0.182, 0.3179, 0.8972, 0.3065, 0.07708, 0.8984, 0.4323, 0.05162, 0.955, 0.2919, -6.565e-08, 0.2656, 0.9641, 0.01783, 0.9073, 0.42, 0.01783, 0.9073, 0.42, 0.0578, 0.9927, 0.1063, 0.3314, 0.9258, 0.182, 0.05162, 0.955, 0.2919, 0.01783, 0.9073, 0.42, -6.565e-08, 0.2656, 0.9641, 0.1407, 0.8264, 0.5452, 0.1407, 0.8264, 0.5452, 0.198, 0.9659, 0.1666, 0.0578, 0.9927, 0.1063, 0.01783, 0.9073, 0.42, 0.1407, 0.8264, 0.5452, -6.565e-08, 0.2656, 0.9641, 0.2143, 0.7573, 0.6169, 0.2143, 0.7573, 0.6169, -0.04938, 0.9839, 0.1717, 0.198, 0.9659, 0.1666, 0.1407, 0.8264, 0.5452, 0.2143, 0.7573, 0.6169, -6.565e-08, 0.2656, 0.9641, 0.2067, 0.6897, 0.694, 0.2067, 0.6897, 0.694, 0.2988, 0.9088, 0.2913, -0.04938, 0.9839, 0.1717, 0.2143, 0.7573, 0.6169, 0.2067, 0.6897, 0.694, -6.565e-08, 0.2656, 0.9641, 0.3115, 0.3949, 0.8643, 0.3115, 0.3949, 0.8643, 0.7189, 0.564, 0.4063, 0.2988, 0.9088, 0.2913, 0.2067, 0.6897, 0.694, 0.3115, 0.3949, 0.8643, -6.565e-08, 0.2656, 0.9641, 0.3888, 0.05578, 0.9196, 0.891, 0.0787, 0.4471, 0.9975, 0.06018, -0.03696, 0.7753, 0.6316, 0.001848, 0.7189, 0.564, 0.4063, 0.8211, -0.3043, 0.4829, 0.9072, -0.4203, 0.0175, 0.9975, 0.06018, -0.03696, 0.891, 0.0787, 0.4471, 0.6664, -0.5371, 0.5172, 0.9841, -0.1596, -0.07735, 0.9072, -0.4203, 0.0175, 0.8211, -0.3043, 0.4829, 0.6664, -0.5371, 0.5172, 0.0435, -0.5122, 0.8577, 0.785, -0.3549, 0.5078, 0.6664, -0.5371, 0.5172, 0.785, -0.3549, 0.5078, 0.9644, -0.2492, -0.08892, 0.9841, -0.1596, -0.07735, -0.8212, -0.3041, 0.4829, -0.9075, -0.4195, 0.02045, -0.9838, -0.1616, -0.07775, -0.6836, -0.4384, 0.5835, -0.8908, 0.08003, 0.4474, -0.9974, 0.06224, -0.03519, -0.9075, -0.4195, 0.02045, -0.8212, -0.3041, 0.4829, -0.7228, 0.5584, 0.4071, -0.7743, 0.6328, 0.002255, -0.9974, 0.06224, -0.03519, -0.8908, 0.08003, 0.4474, -0.3028, 0.9037, 0.3028, -0.008128, 0.9921, 0.125, -0.7743, 0.6328, 0.002255, -0.7228, 0.5584, 0.4071, 0.0, 0.9461, 0.3238, 0.0007473, 0.9674, 0.2532, -0.4278, 0.8622, 0.2714, -0.3186, 0.8971, 0.306, 0.3179, 0.8972, 0.3065, 0.4358, 0.8595, 0.2671, 0.0007473, 0.9674, 0.2532, 0.0, 0.9461, 0.3238, 0.7189, 0.564, 0.4063, 0.7753, 0.6316, 0.001848, 0.01373, 0.9914, 0.1299, 0.2988, 0.9088, 0.2913, 0.9644, -0.2492, -0.08892, 0.785, -0.3549, 0.5078, 0.525, -0.262, 0.8097, 0.8323, -0.5529, 0.03865, 0.8323, -0.5529, 0.03865, 0.525, -0.262, 0.8097, 0.3068, -0.5004, 0.8096, 0.5325, -0.8147, 0.2298, 0.5325, -0.8147, 0.2298, 0.3068, -0.5004, 0.8096, 0.1725, -0.2795, 0.9445, 0.2371, -0.9053, 0.3525, 0.2371, -0.9053, 0.3525, 0.1725, -0.2795, 0.9445, 0.08155, -0.4042, 0.911, 0.1766, -0.8946, 0.4104, 0.1766, -0.8946, 0.4104, 0.08155, -0.4042, 0.911, 0.0, -0.4117, 0.9113, -0.0002352, -0.9113, 0.4117, -0.0002352, -0.9113, 0.4117, 0.0, -0.4117, 0.9113, -0.08157, -0.4042, 0.911, -0.1771, -0.8946, 0.4102, -0.1771, -0.8946, 0.4102, -0.08157, -0.4042, 0.911, -0.1559, -0.2649, 0.9516, -0.2416, -0.9046, 0.3511, -0.2416, -0.9046, 0.3511, -0.1559, -0.2649, 0.9516, -0.3065, -0.4891, 0.8166, -0.5441, -0.8097, 0.2201, -0.5441, -0.8097, 0.2201, -0.3065, -0.4891, 0.8166, -0.5234, -0.271, 0.8079, -0.837, -0.5461, 0.03491, -0.837, -0.5461, 0.03491, -0.5234, -0.271, 0.8079, -0.7852, -0.3551, 0.5073, -0.9675, -0.2339, -0.09651, -0.9838, -0.1616, -0.07775, -0.9675, -0.2339, -0.09651, -0.7852, -0.3551, 0.5073, -0.6836, -0.4384, 0.5835, -6.565e-08, 0.2656, 0.9641, 0.2709, -0.5323, 0.802, 0.1751, -0.604, 0.7775, -6.565e-08, 0.2656, 0.9641, 0.3278, -0.4827, 0.8122, 0.2709, -0.5323, 0.802, -6.565e-08, 0.2656, 0.9641, 0.2313, -0.5488, 0.8033, 0.3278, -0.4827, 0.8122, -6.565e-08, 0.2656, 0.9641, 0.12, -0.5923, 0.7967, 0.2313, -0.5488, 0.8033, -6.565e-08, 0.2656, 0.9641, -1.966e-06, -0.6076, 0.7943, 0.12, -0.5923, 0.7967, -6.565e-08, 0.2656, 0.9641, -0.12, -0.5923, 0.7967, -1.966e-06, -0.6076, 0.7943, -6.565e-08, 0.2656, 0.9641, -0.2313, -0.5488, 0.8033, -0.12, -0.5923, 0.7967, -6.565e-08, 0.2656, 0.9641, -0.3278, -0.4827, 0.8122, -0.2313, -0.5488, 0.8033, -6.565e-08, 0.2656, 0.9641, -0.2322, -0.4973, 0.836, -0.3278, -0.4827, 0.8122, 0.2508, -0.3022, 0.9196, 0.403, -0.4, 0.8232, 0.1521, -0.3898, 0.9083, 0.1521, -0.3898, 0.9083, 0.2508, -0.3022, 0.9196, 0.2447, -0.2922, 0.9245, 0.5115, -0.463, 0.7239, 0.403, -0.4, 0.8232, 0.1521, -0.3898, 0.9083, 0.1521, -0.3898, 0.9083, 0.1551, -0.6193, 0.7697, 0.09808, -0.4802, 0.8716, 0.09808, -0.4802, 0.8716, 0.1551, -0.6193, 0.7697, 0.1401, -0.7045, 0.6957, 0.1012, -0.5087, 0.855, 0.1012, -0.5087, 0.855, 0.1401, -0.7045, 0.6957, -2.823e-07, -0.7183, 0.6957, 0.0, -0.5187, 0.855, 0.0, -0.5187, 0.855, -2.823e-07, -0.7183, 0.6957, -0.1401, -0.7045, 0.6957, -0.1012, -0.5087, 0.855, -0.1012, -0.5087, 0.855, -0.1401, -0.7045, 0.6957, -0.1551, -0.6193, 0.7697, -0.09808, -0.4802, 0.8716, -0.09808, -0.4802, 0.8716, -0.1551, -0.6193, 0.7697, -0.1521, -0.3898, 0.9083, -0.1521, -0.3898, 0.9083, -0.1521, -0.3898, 0.9083, -0.1521, -0.3898, 0.9083, -0.4034, -0.3987, 0.8236, -0.2508, -0.3022, 0.9196, -0.6836, -0.4384, 0.5835, -0.0435, -0.5122, 0.8577, -0.1682, -0.6057, 0.7777, -0.7852, -0.3551, 0.5073, 0.2106, 0.0747, 0.9747, -0.0435, -0.5122, 0.8577, -0.7852, -0.3551, 0.5073, -0.0435, -0.5122, 0.8577, -0.6836, -0.4384, 0.5835, 0.403, -0.4, 0.8232, 0.5115, -0.463, 0.7239, 0.02024, -0.9872, 0.158, 0.7175, -0.6758, 0.1685, 0.7175, -0.6758, 0.1685, 0.7299, -0.6835, -5.21e-08, 0.5556, -0.8315, 0.0, 0.5556, -0.8315, 0.0, 0.5556, -0.8315, 0.0, 0.5556, -0.8315, 0.0, 0.3827, -0.9239, 1.143e-08, 0.3498, -0.9215, 0.1685, 0.3498, -0.9215, 0.1685, 0.1887, -0.9487, 0.2538, 0.1401, -0.7045, 0.6957, 0.1551, -0.6193, 0.7697, -2.823e-07, -0.7183, 0.6957, 0.1401, -0.7045, 0.6957, 0.1887, -0.9487, 0.2538, -0.003858, -0.9662, 0.2576, -0.003858, -0.9662, 0.2576, -0.1887, -0.9487, 0.2538, -0.1401, -0.7045, 0.6957, -2.823e-07, -0.7183, 0.6957, 0.7312, 0.3482, -0.5866, 0.6552, -0.6672, 0.3544, 0.0974, -0.9889, 0.112, 0.04902, -0.4995, -0.8649, -0.1551, -0.6193, 0.7697, -0.1401, -0.7045, 0.6957, -0.1887, -0.9487, 0.2538, -0.3498, -0.9215, 0.1685, -0.3498, -0.9215, 0.1685, -0.3827, -0.9239, 1.325e-07, -0.5556, -0.8315, 0.0, -0.5556, -0.8315, 0.0, -0.5556, -0.8315, 0.0, -0.5556, -0.8315, 0.0, -0.7299, -0.6835, -6.333e-07, -0.7175, -0.6758, 0.1685, -0.4034, -0.3987, 0.8236, -0.5115, -0.463, 0.7239, -0.2447, -0.2922, 0.9245, -0.2508, -0.3022, 0.9196, -0.7175, -0.6758, 0.1685, -0.0922, -0.9881, 0.1232, -0.5115, -0.463, 0.7239, -0.4034, -0.3987, 0.8236, -0.7175, -0.6758, 0.1685, -0.7299, -0.6835, -6.333e-07, -0.0922, -0.9881, 0.1232, -0.0922, -0.9881, 0.1232, -0.7299, -0.6835, -6.333e-07, 0.07254, -0.9961, -0.0494, 0.02024, -0.9872, 0.158, 0.7299, -0.6835, -5.21e-08, 0.7175, -0.6758, 0.1685, -0.1682, -0.6057, 0.7777, -6.565e-08, 0.2656, 0.9641, -0.226, -0.4429, 0.8676, -0.1682, -0.6057, 0.7777, -0.2322, -0.4973, 0.836, -6.565e-08, 0.2656, 0.9641, 0.0435, -0.5122, 0.8577, -0.2158, 0.07558, 0.9735, 0.785, -0.3549, 0.5078, 0.2326, 0.9726, -2.471e-08, 0.8506, 0.5257, 0.01353, 0.6344, 0.773, 1.761e-07, 0.6344, 0.773, 1.761e-07, 0.8506, 0.5257, 0.01353, 0.8965, 0.4427, 0.01722, 0.6344, 0.773, -1.761e-07, 0.6344, 0.773, 1.761e-07, 0.8965, 0.4427, 0.01722, 0.2326, 0.9726, 2.471e-08, 0.6344, 0.773, -1.761e-07, 0.6344, 0.773, -1.761e-07, 0.2326, 0.9726, 2.471e-08, 0.2326, 0.9726, -2.471e-08, 0.6344, 0.773, 1.761e-07, 0.6344, 0.773, -1.761e-07, -0.2326, 0.9726, -2.471e-08, -0.0384, 0.9993, -4.764e-07, 0.216, 0.9764, -2.029e-07, 0.216, 0.9764, -2.029e-07, -0.0384, 0.9993, -4.764e-07, -0.0384, 0.9993, 3.253e-07, 0.216, 0.9764, 2.029e-07, 0.216, 0.9764, -2.029e-07, -0.0384, 0.9993, 3.253e-07, -0.2326, 0.9726, 2.471e-08, 0.216, 0.9764, 2.029e-07, 0.216, 0.9764, 2.029e-07, -0.2326, 0.9726, 2.471e-08, -0.2326, 0.9726, -2.471e-08, 0.216, 0.9764, -2.029e-07, 0.216, 0.9764, 2.029e-07, -0.0384, 0.9993, -4.764e-07, -0.1951, 0.9808, -2.924e-07, -0.2903, 0.9569, -3.522e-07, -0.2903, 0.9569, -3.522e-07, -0.1951, 0.9808, -2.924e-07, -0.1951, 0.9808, 2.953e-07, -0.2903, 0.9569, 1.761e-07, -0.2903, 0.9569, -3.522e-07, -0.1951, 0.9808, 2.953e-07, -0.0384, 0.9993, 3.253e-07, -0.2903, 0.9569, 1.761e-07, -0.2903, 0.9569, 1.761e-07, -0.0384, 0.9993, 3.253e-07, -0.0384, 0.9993, -4.764e-07, -0.2903, 0.9569, -3.522e-07, -0.2903, 0.9569, 1.761e-07, -0.1951, 0.9808, -2.924e-07, -4.766e-09, 1.0, 1.469e-07, -0.09802, 0.9952, -7.268e-09, -0.09802, 0.9952, 5.818e-09, -4.766e-09, 1.0, 1.469e-07, 0.0, 1.0, 2.939e-07, -0.09802, 0.9952, 1.689e-07, -0.09802, 0.9952, -7.268e-09, 0.0, 1.0, 2.939e-07, -0.1951, 0.9808, 2.953e-07, -0.09802, 0.9952, 1.819e-07, -0.09802, 0.9952, 1.689e-07, -0.1951, 0.9808, 2.953e-07, -0.1951, 0.9808, -2.924e-07, -0.09802, 0.9952, 5.818e-09, -0.09802, 0.9952, 1.819e-07, -4.766e-09, 1.0, 1.469e-07, 0.1951, 0.9808, -1.472e-09, 0.09802, 0.9952, 1.703e-07, 0.09802, 0.9952, 1.834e-07, 0.1951, 0.9808, -1.472e-09, 0.1951, 0.9808, 4.393e-07, 0.09802, 0.9952, 1.703e-07, 0.09802, 0.9952, 1.703e-07, 0.1951, 0.9808, 4.393e-07, 0.0, 1.0, 2.939e-07, 0.09802, 0.9952, 1.834e-07, 0.09802, 0.9952, 1.703e-07, 0.0, 1.0, 2.939e-07, -4.766e-09, 1.0, 1.469e-07, 0.09802, 0.9952, 1.834e-07, 0.09802, 0.9952, 1.834e-07, 0.1951, 0.9808, -1.472e-09, 0.0384, 0.9993, -3.253e-07, 0.2903, 0.9569, -1.761e-07, 0.2903, 0.9569, -1.761e-07, 0.0384, 0.9993, -3.253e-07, 0.0384, 0.9993, 4.764e-07, 0.2903, 0.9569, 3.523e-07, 0.2903, 0.9569, -1.761e-07, 0.0384, 0.9993, 4.764e-07, 0.1951, 0.9808, 4.393e-07, 0.2903, 0.9569, 3.523e-07, 0.2903, 0.9569, 3.523e-07, 0.1951, 0.9808, 4.393e-07, 0.1951, 0.9808, -1.472e-09, 0.2903, 0.9569, -1.761e-07, 0.2903, 0.9569, 3.523e-07, 0.0384, 0.9993, -3.253e-07, 0.2326, 0.9726, -2.471e-08, -0.216, 0.9764, -2.029e-07, -0.216, 0.9764, -2.029e-07, 0.2326, 0.9726, -2.471e-08, 0.2326, 0.9726, 2.471e-08, -0.216, 0.9764, 2.029e-07, -0.216, 0.9764, -2.029e-07, 0.2326, 0.9726, 2.471e-08, 0.0384, 0.9993, 4.764e-07, -0.216, 0.9764, 2.029e-07, -0.216, 0.9764, 2.029e-07, 0.0384, 0.9993, 4.764e-07, 0.0384, 0.9993, -3.253e-07, -0.216, 0.9764, -2.029e-07, -0.216, 0.9764, 2.029e-07, -0.8506, 0.5257, 0.01353, -0.2326, 0.9726, -2.471e-08, -0.6344, 0.773, 1.761e-07, -0.6344, 0.773, 1.761e-07, -0.2326, 0.9726, -2.471e-08, -0.2326, 0.9726, 2.471e-08, -0.6344, 0.773, -1.761e-07, -0.6344, 0.773, 1.761e-07, -0.2326, 0.9726, 2.471e-08, -0.8965, 0.4427, 0.01722, -0.6344, 0.773, -1.761e-07, -0.6344, 0.773, -1.761e-07, -0.8965, 0.4427, 0.01722, -0.8506, 0.5257, 0.01353, -0.6344, 0.773, 1.761e-07, -0.6344, 0.773, -1.761e-07, -0.6869, -0.1965, -0.6996, -0.7433, 0.4487, 0.4961, -0.2112, 0.9548, 0.209, -0.1552, 0.7015, -0.6956, 0.3969, 0.7776, 0.4876, 0.6752, 0.2082, -0.7076, -0.2081, 0.6861, -0.6971, -0.2837, 0.9352, 0.2118, 0.06907, 0.8703, 0.4876, 0.5441, 0.4507, -0.7077, -0.4548, 0.5542, -0.6971, -0.62, 0.7555, 0.2118, 0.6642, 0.5666, 0.4876, 0.7034, -0.06604, -0.7077, 0.0702, 0.7135, -0.6971, 0.09581, 0.9726, 0.2118, 0.5409, 0.6853, 0.4876, 0.7028, 0.07247, -0.7077, -0.07025, 0.7135, -0.6971, -0.09581, 0.9726, 0.2118, 0.6869, -0.1965, -0.6996, -0.7057, 0.1116, -0.6997, 0.1552, 0.7015, -0.6956, -0.7057, 0.1116, -0.6997, -0.4847, 0.7204, 0.4961, 0.2112, 0.9548, 0.209, 0.1552, 0.7015, -0.6956, 0.7034, -0.06604, -0.7077, -0.7028, 0.07247, -0.7077, 0.0702, 0.7135, -0.6971, -0.3968, 0.7776, 0.4876, 0.762, 0.4261, 0.4876, 0.2837, 0.9352, 0.2118, 0.8671, 0.1021, 0.4876, 0.5482, -0.4457, -0.7077, 0.4548, 0.5542, -0.6971, 0.62, 0.7555, 0.2118, -0.7028, 0.07247, -0.7077, -0.5409, 0.6853, 0.4876, 0.09581, 0.9726, 0.2118, 0.0702, 0.7135, -0.6971, 0.5441, 0.4507, -0.7077, -0.5482, -0.4457, -0.7077, -0.4548, 0.5542, -0.6971, -0.762, 0.4261, 0.4876, 0.3969, 0.7776, 0.4876, -0.2837, 0.9352, 0.2118, -0.8671, 0.1021, 0.4876, 0.06907, 0.8703, 0.4876, -0.62, 0.7555, 0.2118, 0.7057, 0.1116, -0.6997, -0.6869, -0.1965, -0.6996, -0.1552, 0.7015, -0.6956, -0.7035, -0.06604, -0.7077, -0.6642, 0.5666, 0.4876, -0.09581, 0.9726, 0.2118, -0.07025, 0.7135, -0.6971, -0.5409, 0.6853, 0.4876, 0.6642, 0.5666, 0.4876, 0.09581, 0.9726, 0.2118, -0.5441, 0.4507, -0.7077, -0.06908, 0.8703, 0.4876, 0.62, 0.7555, 0.2118, 0.4548, 0.5542, -0.6971, 0.7028, 0.07247, -0.7077, -0.7035, -0.06604, -0.7077, -0.07025, 0.7135, -0.6971, 0.5482, -0.4457, -0.7077, -0.5441, 0.4507, -0.7077, 0.4548, 0.5542, -0.6971, -0.4847, 0.7204, 0.4961, 0.7433, 0.4487, 0.4961, 0.2112, 0.9548, 0.209, -0.6752, 0.2082, -0.7077, -0.3968, 0.7776, 0.4876, 0.2837, 0.9352, 0.2118, 0.2081, 0.6861, -0.6971, 0.7433, 0.4487, 0.4961, 0.6869, -0.1965, -0.6996, 0.1552, 0.7015, -0.6956, 0.2112, 0.9548, 0.209, -0.7433, 0.4487, 0.4961, 0.4847, 0.7204, 0.4961, -0.2112, 0.9548, 0.209, 0.677, -0.202, -0.7077, -0.6752, 0.2082, -0.7077, 0.2081, 0.6861, -0.6971, -0.677, -0.202, -0.7077, -0.762, 0.4261, 0.4876, -0.2837, 0.9352, 0.2118, -0.2081, 0.6861, -0.6971, 0.4847, 0.7204, 0.4961, 0.7057, 0.1116, -0.6997, -0.1552, 0.7015, -0.6956, -0.2112, 0.9548, 0.209, 0.6752, 0.2082, -0.7076, -0.677, -0.202, -0.7077, -0.2081, 0.6861, -0.6971, -0.6642, 0.5666, 0.4876, 0.5409, 0.6853, 0.4876, -0.09581, 0.9726, 0.2118, -0.5482, -0.4457, -0.7077, -0.8671, 0.1021, 0.4876, -0.62, 0.7555, 0.2118, -0.4548, 0.5542, -0.6971, -0.06908, 0.8703, 0.4876, 0.8671, 0.1021, 0.4876, 0.62, 0.7555, 0.2118, 0.3498, -0.9215, 0.1685, 0.3827, -0.9239, 1.143e-08, 0.2903, -0.9569, 4.479e-08, 0.2897, -0.9571, 0.003692, 0.3827, -0.9239, 1.143e-08, 0.1951, -0.9808, -2.93e-07, 0.2903, -0.9569, 4.827e-09, 0.2903, -0.9569, 4.479e-08, 0.1951, -0.9808, -2.93e-07, 0.1887, -0.9487, 0.2538, 0.2903, -0.9569, 0.004218, 0.2903, -0.9569, 4.827e-09, 0.1887, -0.9487, 0.2538, 0.3498, -0.9215, 0.1685, 0.2897, -0.9571, 0.003692, 0.2903, -0.9569, 0.004218, 0.1887, -0.9487, 0.2538, 0.1951, -0.9808, -2.93e-07, 0.09802, -0.9952, -3.716e-07, 0.09382, -0.9956, -2.479e-08, 0.1951, -0.9808, -2.93e-07, 2.383e-09, -1.0, -2.879e-07, 0.09802, -0.9952, -4.904e-07, 0.09802, -0.9952, -3.716e-07, 2.383e-09, -1.0, -2.879e-07, -0.003858, -0.9662, 0.2576, 0.09953, -0.995, -0.003883, 0.09802, -0.9952, -4.904e-07, -0.003858, -0.9662, 0.2576, 0.1887, -0.9487, 0.2538, 0.09382, -0.9956, -2.479e-08, 0.09953, -0.995, -0.003883, -0.003858, -0.9662, 0.2576, 2.383e-09, -1.0, -2.879e-07, -0.09802, -0.9952, 1.436e-07, -0.09415, -0.9956, 0.001522, 2.383e-09, -1.0, -2.879e-07, -0.1951, -0.9808, 1.49e-07, -0.09802, -0.9952, 2.479e-08, -0.09802, -0.9952, 1.436e-07, -0.1951, -0.9808, 1.49e-07, -0.1887, -0.9487, 0.2538, -0.09802, -0.9952, 0.004171, -0.09802, -0.9952, 2.479e-08, -0.1887, -0.9487, 0.2538, -0.003858, -0.9662, 0.2576, -0.09415, -0.9956, 0.001522, -0.09802, -0.9952, 0.004171, -0.1887, -0.9487, 0.2538, -0.1951, -0.9808, 1.49e-07, -0.2903, -0.9569, 1.686e-07, -0.2943, -0.9557, -4.827e-09, -0.1951, -0.9808, 1.49e-07, -0.3827, -0.9239, 1.325e-07, -0.2903, -0.9569, 1.286e-07, -0.2903, -0.9569, 1.686e-07, -0.3827, -0.9239, 1.325e-07, -0.3498, -0.9215, 0.1685, -0.2897, -0.9571, 0.003692, -0.2903, -0.9569, 1.286e-07, -0.3498, -0.9215, 0.1685, -0.1887, -0.9487, 0.2538, -0.2943, -0.9557, -4.827e-09, -0.2897, -0.9571, 0.003692, 0.6483, 0.49, -0.5828, 0.7727, -0.5265, 0.3544, 0.2884, -0.9509, 0.112, 0.1492, -0.492, -0.8577, 0.7808, 0.203, -0.5908, 0.5124, -0.7822, 0.3544, -0.0974, -0.9889, 0.112, -0.05698, -0.505, -0.8612, -0.7267, 0.3506, -0.5907, 0.7808, 0.203, -0.5908, -0.05698, -0.505, -0.8612, -0.6552, -0.6672, 0.3544, -0.7267, 0.3506, -0.5907, -0.05698, -0.505, -0.8612, -0.0974, -0.9889, 0.112, 0.6552, -0.6672, 0.3544, -0.5124, -0.7822, 0.3544, 0.0974, -0.9889, 0.112, 0.35, -0.8671, 0.3544, -0.7727, -0.5266, 0.3544, -0.2884, -0.9509, 0.112, 0.7727, -0.5265, 0.3544, -0.35, -0.8671, 0.3544, 0.2884, -0.9509, 0.112, 0.8114, 0.04722, -0.5826, 0.35, -0.8671, 0.3544, -0.2884, -0.9509, 0.112, -0.1492, -0.4918, -0.8579, -0.5124, -0.7822, 0.3544, -0.783, 0.2089, -0.5858, 0.04902, -0.4995, -0.8649, 0.0974, -0.9889, 0.112, -0.783, 0.2089, -0.5858, 0.7312, 0.3482, -0.5866, 0.04902, -0.4995, -0.8649, 0.5124, -0.7822, 0.3544, -0.6552, -0.6672, 0.3544, -0.0974, -0.9889, 0.112, -0.7727, -0.5266, 0.3544, -0.6458, 0.4848, -0.5898, -0.1492, -0.4918, -0.8579, -0.2884, -0.9509, 0.112, -0.35, -0.8671, 0.3544, -0.8062, 0.04402, -0.5901, 0.1492, -0.492, -0.8577, 0.2884, -0.9509, 0.112, -0.6458, 0.4848, -0.5898, 0.8114, 0.04722, -0.5826, -0.1492, -0.4918, -0.8579, -0.8062, 0.04402, -0.5901, 0.6483, 0.49, -0.5828, 0.1492, -0.492, -0.8577, -0.5154, -0.5769, -0.6336, 0.7492, -0.1913, -0.6341, 0.8136, 0.03784, -0.5802, -0.7026, -0.416, -0.5774, -0.7026, -0.416, -0.5774, 0.8136, 0.03784, -0.5802, 0.6483, 0.49, -0.5828, -0.8062, 0.04402, -0.5901, -0.7492, -0.1913, -0.6341, 0.5222, -0.5788, -0.6263, 0.6974, -0.4205, -0.5804, -0.8153, 0.04406, -0.5774, -0.8153, 0.04406, -0.5774, 0.6974, -0.4205, -0.5804, 0.8114, 0.04722, -0.5826, -0.6458, 0.4848, -0.5898, -0.5199, -0.5763, 0.6306, -0.5154, -0.5769, -0.6336, -0.7026, -0.416, -0.5774, -0.3499, -0.7029, 0.6194, -0.3499, -0.7029, 0.6194, -0.7026, -0.416, -0.5774, -0.8062, 0.04402, -0.5901, -0.35, -0.8671, 0.3544, -0.7524, -0.1903, 0.6306, -0.7492, -0.1913, -0.6341, -0.8153, 0.04406, -0.5774, -0.6814, -0.39, 0.6194, -0.6814, -0.39, 0.6194, -0.8153, 0.04406, -0.5774, -0.6458, 0.4848, -0.5898, -0.7727, -0.5266, 0.3544, 0.6223, -0.4638, 0.6306, -0.7009, -0.3334, 0.6305, -0.5922, -0.5155, 0.6193, 0.4803, -0.6211, 0.6194, 0.4803, -0.6211, 0.6194, -0.5922, -0.5155, 0.6193, -0.6552, -0.6672, 0.3544, 0.5124, -0.7822, 0.3544, -0.6227, -0.4679, -0.6271, 0.704, -0.3349, -0.6263, 0.8075, -0.1157, -0.5785, -0.77, -0.2791, -0.5738, -0.77, -0.2791, -0.5738, 0.8075, -0.1157, -0.5785, 0.7312, 0.3482, -0.5866, -0.783, 0.2089, -0.5858, -0.6223, -0.4638, 0.6306, -0.6227, -0.4679, -0.6271, -0.77, -0.2791, -0.5738, -0.4803, -0.6211, 0.6194, -0.4803, -0.6211, 0.6194, -0.77, -0.2791, -0.5738, -0.783, 0.2089, -0.5858, -0.5124, -0.7822, 0.3544, 0.5222, -0.5788, -0.6263, 0.5199, -0.5763, 0.6306, 0.3499, -0.7028, 0.6194, 0.6974, -0.4205, -0.5804, 0.6974, -0.4205, -0.5804, 0.3499, -0.7028, 0.6194, 0.35, -0.8671, 0.3544, 0.8114, 0.04722, -0.5826, 0.7524, -0.1903, 0.6306, -0.5199, -0.5763, 0.6306, -0.3499, -0.7029, 0.6194, 0.6814, -0.39, 0.6193, 0.6814, -0.39, 0.6193, -0.3499, -0.7029, 0.6194, -0.35, -0.8671, 0.3544, 0.7727, -0.5265, 0.3544, 0.5199, -0.5763, 0.6306, -0.7524, -0.1903, 0.6306, -0.6814, -0.39, 0.6194, 0.3499, -0.7028, 0.6194, 0.3499, -0.7028, 0.6194, -0.6814, -0.39, 0.6194, -0.7727, -0.5266, 0.3544, 0.35, -0.8671, 0.3544, 0.7009, -0.3334, 0.6306, -0.6223, -0.4638, 0.6306, -0.4803, -0.6211, 0.6194, 0.5922, -0.5155, 0.6194, 0.5922, -0.5155, 0.6194, -0.4803, -0.6211, 0.6194, -0.5124, -0.7822, 0.3544, 0.6552, -0.6672, 0.3544, -0.7009, -0.3334, 0.6305, -0.697, -0.3358, -0.6336, -0.8104, -0.1171, -0.5741, -0.5922, -0.5155, 0.6193, -0.5922, -0.5155, 0.6193, -0.8104, -0.1171, -0.5741, -0.7267, 0.3506, -0.5907, -0.6552, -0.6672, 0.3544, -0.697, -0.3358, -0.6336, 0.6186, -0.4676, -0.6314, 0.772, -0.2745, -0.5733, -0.8104, -0.1171, -0.5741, -0.8104, -0.1171, -0.5741, 0.772, -0.2745, -0.5733, 0.7808, 0.203, -0.5908, -0.7267, 0.3506, -0.5907, 0.6186, -0.4676, -0.6314, 0.6223, -0.4638, 0.6306, 0.4803, -0.6211, 0.6194, 0.772, -0.2745, -0.5733, 0.772, -0.2745, -0.5733, 0.4803, -0.6211, 0.6194, 0.5124, -0.7822, 0.3544, 0.7808, 0.203, -0.5908, 0.7492, -0.1913, -0.6341, 0.7524, -0.1903, 0.6306, 0.6814, -0.39, 0.6193, 0.8136, 0.03784, -0.5802, 0.8136, 0.03784, -0.5802, 0.6814, -0.39, 0.6193, 0.7727, -0.5265, 0.3544, 0.6483, 0.49, -0.5828, -0.263, 0.7262, 0.6352, 0.7635, -0.1163, 0.6352, 0.7653, 0.02143, 0.6434, -0.1283, 0.7547, 0.6434, -0.1283, 0.7547, 0.6434, 0.7653, 0.02143, 0.6434, 0.8671, 0.1021, 0.4876, -0.06908, 0.8703, 0.4876, -0.7635, -0.1163, -0.6352, -0.7635, -0.1163, 0.6352, -0.7653, 0.02143, 0.6434, -0.7325, -0.2549, -0.6312, -0.7325, -0.2549, -0.6312, -0.7653, 0.02143, 0.6434, -0.8671, 0.1021, 0.4876, -0.5482, -0.4457, -0.7077, -0.6995, 0.3275, 0.6352, 0.6221, 0.4577, 0.6352, 0.526, 0.5563, 0.6434, -0.6244, 0.443, 0.6434, -0.6244, 0.443, 0.6434, 0.526, 0.5563, 0.6434, 0.5409, 0.6853, 0.4876, -0.6642, 0.5666, 0.4876, 0.5209, 0.5702, -0.6352, -0.7499, 0.1847, -0.6352, -0.7743, 0.04479, -0.6312, 0.619, 0.4674, -0.6312, 0.619, 0.4674, -0.6312, -0.7743, 0.04479, -0.6312, -0.677, -0.202, -0.7077, 0.6752, 0.2082, -0.7076, 0.5735, 0.4879, 0.6581, 0.5735, 0.4879, -0.6581, 0.6826, 0.3683, -0.6312, 0.4807, 0.5916, 0.6472, 0.4807, 0.5916, 0.6472, 0.6826, 0.3683, -0.6312, 0.7057, 0.1116, -0.6997, 0.4847, 0.7204, 0.4961, -0.7499, 0.1847, -0.6352, -0.7499, 0.1847, 0.6352, -0.6988, 0.3127, 0.6434, -0.7743, 0.04479, -0.6312, -0.7743, 0.04479, -0.6312, -0.6988, 0.3127, 0.6434, -0.762, 0.4261, 0.4876, -0.677, -0.202, -0.7077, 0.7499, 0.1847, -0.6352, -0.5209, 0.5702, -0.6352, -0.6189, 0.4674, -0.6312, 0.7743, 0.04478, -0.6312, 0.7743, 0.04478, -0.6312, -0.6189, 0.4674, -0.6312, -0.6752, 0.2082, -0.7077, 0.677, -0.202, -0.7077, -0.7258, 0.2004, 0.6581, 0.5735, 0.4879, 0.6581, 0.4807, 0.5916, 0.6472, -0.6854, 0.3336, 0.6472, -0.6854, 0.3336, 0.6472, 0.4807, 0.5916, 0.6472, 0.4847, 0.7204, 0.4961, -0.7433, 0.4487, 0.4961, 0.7258, 0.2004, 0.6581, 0.7258, 0.2004, -0.6581, 0.7743, 0.04604, -0.6312, 0.6854, 0.3336, 0.6472, 0.6854, 0.3336, 0.6472, 0.7743, 0.04604, -0.6312, 0.6869, -0.1965, -0.6996, 0.7433, 0.4487, 0.4961, -0.5209, 0.5702, -0.6352, -0.5209, 0.5702, 0.6352, -0.4073, 0.6482, 0.6434, -0.6189, 0.4674, -0.6312, -0.6189, 0.4674, -0.6312, -0.4073, 0.6482, 0.6434, -0.3968, 0.7776, 0.4876, -0.6752, 0.2082, -0.7077, -0.5735, 0.4879, 0.6581, 0.7258, 0.2004, 0.6581, 0.6854, 0.3336, 0.6472, -0.4807, 0.5916, 0.6472, -0.4807, 0.5916, 0.6472, 0.6854, 0.3336, 0.6472, 0.7433, 0.4487, 0.4961, -0.4847, 0.7204, 0.4961, 0.7635, -0.1163, -0.6352, -0.263, 0.7262, -0.6352, -0.393, 0.6687, -0.6312, 0.7325, -0.2549, -0.6312, 0.7325, -0.2549, -0.6312, -0.393, 0.6687, -0.6312, -0.5441, 0.4507, -0.7077, 0.5482, -0.4457, -0.7077, 0.6221, 0.4577, -0.6352, -0.6995, 0.3275, -0.6352, -0.7507, 0.195, -0.6312, 0.6982, 0.3377, -0.6312, 0.6982, 0.3377, -0.6312, -0.7507, 0.195, -0.6312, -0.7035, -0.06604, -0.7077, 0.7028, 0.07247, -0.7077, -0.263, 0.7262, -0.6352, -0.263, 0.7262, 0.6352, -0.1283, 0.7547, 0.6434, -0.393, 0.6687, -0.6312, -0.393, 0.6687, -0.6312, -0.1283, 0.7547, 0.6434, -0.06908, 0.8703, 0.4876, -0.5441, 0.4507, -0.7077, -0.6221, 0.4577, 0.6352, 0.6995, 0.3275, 0.6352, 0.6244, 0.443, 0.6434, -0.526, 0.5563, 0.6434, -0.526, 0.5563, 0.6434, 0.6244, 0.443, 0.6434, 0.6642, 0.5666, 0.4876, -0.5409, 0.6853, 0.4876, -0.6995, 0.3275, -0.6352, -0.6995, 0.3275, 0.6352, -0.6244, 0.443, 0.6434, -0.7507, 0.195, -0.6312, -0.7507, 0.195, -0.6312, -0.6244, 0.443, 0.6434, -0.6642, 0.5666, 0.4876, -0.7035, -0.06604, -0.7077, 0.5735, 0.4879, -0.6581, -0.7258, 0.2004, -0.6581, -0.7743, 0.04604, -0.6312, 0.6826, 0.3683, -0.6312, 0.6826, 0.3683, -0.6312, -0.7743, 0.04604, -0.6312, -0.6869, -0.1965, -0.6996, 0.7057, 0.1116, -0.6997, -0.7635, -0.1163, 0.6352, 0.263, 0.7262, 0.6352, 0.1283, 0.7547, 0.6434, -0.7653, 0.02143, 0.6434, -0.7653, 0.02143, 0.6434, 0.1283, 0.7547, 0.6434, 0.06907, 0.8703, 0.4876, -0.8671, 0.1021, 0.4876, -0.7499, 0.1847, 0.6352, 0.5209, 0.5702, 0.6352, 0.4073, 0.6482, 0.6434, -0.6988, 0.3127, 0.6434, -0.6988, 0.3127, 0.6434, 0.4073, 0.6482, 0.6434, 0.3969, 0.7776, 0.4876, -0.762, 0.4261, 0.4876, 0.263, 0.7262, -0.6352, -0.7635, -0.1163, -0.6352, -0.7325, -0.2549, -0.6312, 0.393, 0.6687, -0.6312, 0.393, 0.6687, -0.6312, -0.7325, -0.2549, -0.6312, -0.5482, -0.4457, -0.7077, 0.5441, 0.4507, -0.7077, -0.6221, 0.4577, -0.6352, -0.6221, 0.4577, 0.6352, -0.526, 0.5563, 0.6434, -0.6982, 0.3377, -0.6312, -0.6982, 0.3377, -0.6312, -0.526, 0.5563, 0.6434, -0.5409, 0.6853, 0.4876, -0.7028, 0.07247, -0.7077, 0.7635, -0.1163, 0.6352, 0.7635, -0.1163, -0.6352, 0.7325, -0.2549, -0.6312, 0.7653, 0.02143, 0.6434, 0.7653, 0.02143, 0.6434, 0.7325, -0.2549, -0.6312, 0.5482, -0.4457, -0.7077, 0.8671, 0.1021, 0.4876, -0.5209, 0.5702, 0.6352, 0.7499, 0.1847, 0.6352, 0.6988, 0.3126, 0.6434, -0.4073, 0.6482, 0.6434, -0.4073, 0.6482, 0.6434, 0.6988, 0.3126, 0.6434, 0.762, 0.4261, 0.4876, -0.3968, 0.7776, 0.4876, 0.6995, 0.3275, -0.6352, -0.6221, 0.4577, -0.6352, -0.6982, 0.3377, -0.6312, 0.7507, 0.195, -0.6312, 0.7507, 0.195, -0.6312, -0.6982, 0.3377, -0.6312, -0.7028, 0.07247, -0.7077, 0.7034, -0.06604, -0.7077, -0.5735, 0.4879, -0.6581, -0.5735, 0.4879, 0.6581, -0.4807, 0.5916, 0.6472, -0.6826, 0.3683, -0.6312, -0.6826, 0.3683, -0.6312, -0.4807, 0.5916, 0.6472, -0.4847, 0.7204, 0.4961, -0.7057, 0.1116, -0.6997, 0.7258, 0.2004, -0.6581, -0.5735, 0.4879, -0.6581, -0.6826, 0.3683, -0.6312, 0.7743, 0.04604, -0.6312, 0.7743, 0.04604, -0.6312, -0.6826, 0.3683, -0.6312, -0.7057, 0.1116, -0.6997, 0.6869, -0.1965, -0.6996, 0.6221, 0.4577, 0.6352, 0.6221, 0.4577, -0.6352, 0.6982, 0.3377, -0.6312, 0.526, 0.5563, 0.6434, 0.526, 0.5563, 0.6434, 0.6982, 0.3377, -0.6312, 0.7028, 0.07247, -0.7077, 0.5409, 0.6853, 0.4876, 0.6995, 0.3275, 0.6352, 0.6995, 0.3275, -0.6352, 0.7507, 0.195, -0.6312, 0.6244, 0.443, 0.6434, 0.6244, 0.443, 0.6434, 0.7507, 0.195, -0.6312, 0.7034, -0.06604, -0.7077, 0.6642, 0.5666, 0.4876, 0.263, 0.7262, 0.6352, 0.263, 0.7262, -0.6352, 0.393, 0.6687, -0.6312, 0.1283, 0.7547, 0.6434, 0.1283, 0.7547, 0.6434, 0.393, 0.6687, -0.6312, 0.5441, 0.4507, -0.7077, 0.06907, 0.8703, 0.4876, 0.5209, 0.5702, 0.6352, 0.5209, 0.5702, -0.6352, 0.619, 0.4674, -0.6312, 0.4073, 0.6482, 0.6434, 0.4073, 0.6482, 0.6434, 0.619, 0.4674, -0.6312, 0.6752, 0.2082, -0.7076, 0.3969, 0.7776, 0.4876, -0.7258, 0.2004, -0.6581, -0.7258, 0.2004, 0.6581, -0.6854, 0.3336, 0.6472, -0.7743, 0.04604, -0.6312, -0.7743, 0.04604, -0.6312, -0.6854, 0.3336, 0.6472, -0.7433, 0.4487, 0.4961, -0.6869, -0.1965, -0.6996, 0.704, -0.3349, -0.6263, 0.7009, -0.3334, 0.6306, 0.5922, -0.5155, 0.6194, 0.8075, -0.1157, -0.5785, 0.8075, -0.1157, -0.5785, 0.5922, -0.5155, 0.6194, 0.6552, -0.6672, 0.3544, 0.7312, 0.3482, -0.5866, 0.7499, 0.1847, 0.6352, 0.7499, 0.1847, -0.6352, 0.7743, 0.04478, -0.6312, 0.6988, 0.3126, 0.6434, 0.6988, 0.3126, 0.6434, 0.7743, 0.04478, -0.6312, 0.677, -0.202, -0.7077, 0.762, 0.4261, 0.4876, -0.3028, 0.9037, 0.3028, 0.03965, 0.9839, 0.1744, -0.008128, 0.9921, 0.125, 0.2988, 0.9088, 0.2913, 0.01373, 0.9914, 0.1299, -0.04938, 0.9839, 0.1717, 0.3179, 0.8972, 0.3065, 0.3314, 0.9258, 0.182, 0.4358, 0.8595, 0.2671, -0.3186, 0.8971, 0.306, -0.4278, 0.8622, 0.2714, -0.3337, 0.9246, 0.1838])] * 3)])

# ---- objects
ob_point_004 = bpy.data.objects.new('Point.004', light_point_004)
ob_point_003 = bpy.data.objects.new('Point.003', light_point_003)
ob_point_002 = bpy.data.objects.new('Point.002', light_point_002)
ob_point_001 = bpy.data.objects.new('Point.001', light_point_001)
ob_point = bpy.data.objects.new('Point', light_point)
ob_dragon = bpy.data.objects.new('Dragon', me_dragon)
ob_lamp = bpy.data.objects.new('Lamp', light_lamp)
ob_camera = bpy.data.objects.new('Camera', cam_camera)

# ---- transforms, parenting, visibility, modifiers, constraints
ob_point_004.location = (-0.3882, 12.43, -0.5847)
ob_point_004.lineart.crease_threshold = 0.0
ob_point_003.location = (-0.9567, -8.934, 4.491)
ob_point_003.lineart.crease_threshold = 0.0
ob_point_002.location = (-7.512, -7.823, -3.195)
ob_point_002.lineart.crease_threshold = 0.0
ob_point_001.location = (1.308, -0.167, 3.71)
ob_point_001.lineart.crease_threshold = 0.0
ob_point.location = (-5.12, 3.144, -5.435)
ob_point.lineart.crease_threshold = 0.0
ob_dragon.location = (0.0, 0.0, 0.0)
ob_dragon.rotation_euler = (1.571, 0.0, 0.0)
ob_dragon.scale = (0.5, 0.5, 0.5)
ob_dragon.lineart.crease_threshold = 0.0
_m = ob_dragon.modifiers.new('Subsurf', 'SUBSURF')
_m.uv_smooth = 'PRESERVE_CORNERS'
_m.levels = 2
_m.render_levels = 3
_m.show_only_control_edges = False
ob_lamp.location = (4.076, 1.005, 5.904)
ob_lamp.rotation_euler = (-0.6618, -0.2922, 2.583)
ob_lamp.lock_rotations_4d = False
ob_lamp.empty_display_type = 'ARROWS'
ob_lamp.color = (0.0, 0.0, 0.0, 0.0)
ob_lamp.lineart.crease_threshold = 0.0
ob_camera.location = (0.7, -7.052, -0.2294)
ob_camera.rotation_euler = (1.501, -0.2472, 0.7557)
ob_camera.scale = (1.0, 1.0, 1.0)
ob_camera.lock_rotations_4d = False
ob_camera.empty_display_type = 'ARROWS'
ob_camera.color = (0.0, 0.0, 0.0, 0.0)
ob_camera.display_type = 'WIRE'
ob_camera.lineart.crease_threshold = 0.0

# ---- collection membership
col_collection_1.objects.link(ob_point_004)
col_collection_1.objects.link(ob_point_003)
col_collection_1.objects.link(ob_point_002)
col_collection_1.objects.link(ob_point_001)
col_collection_1.objects.link(ob_point)
col_collection_1.objects.link(ob_dragon)
col_collection_1.objects.link(ob_lamp)
col_collection_1.objects.link(ob_camera)

# ---- scene / render settings (as saved in the file)
scene.camera = ob_camera
scene.frame_start = 1; scene.frame_end = 250; scene.frame_set(1)
scene.render.engine = 'BLENDER_EEVEE_NEXT'
scene.render.resolution_x = 128
scene.render.resolution_y = 128
scene.render.dither_intensity = 0.0
scene.render.film_transparent = True
scene.cycles.use_denoising = False
scene.cycles.samples = 10
scene.cycles.sampling_pattern = 'TABULATED_SOBOL'
scene.cycles.light_sampling_threshold = 0.0
scene.cycles.use_adaptive_sampling = False
scene.cycles.use_light_tree = False
scene.cycles.blur_glossy = 0.0
scene.cycles.pixel_filter_type = 'GAUSSIAN'
scene.cycles.sample_clamp_indirect = 0.0
scene.view_settings.view_transform = 'Standard'
bpy.context.view_layer.update()
